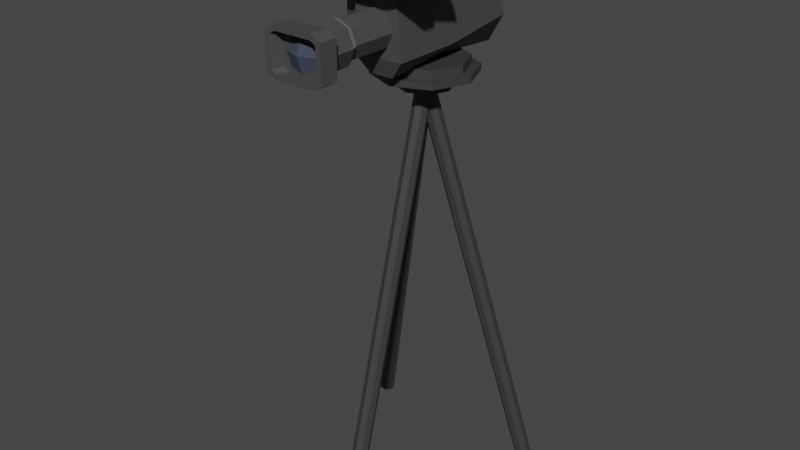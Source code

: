 # Source: CameraStand.blend  (saved by Blender 3.4.6; exported with 4.5.12 LTS)
import bpy
from mathutils import Matrix  # noqa: F401  (used for matrix-valued properties, if any)

bpy.ops.wm.read_factory_settings(use_empty=True)
scene = bpy.context.scene
scene.name = 'Scene'

# ---- collections
col_collection = bpy.data.collections.new('Collection'); scene.collection.children.link(col_collection)

# ---- materials (node trees are filled in below, after node groups)
mat_17_grey_darkest = bpy.data.materials.new('17 GREY-DARKEST')
mat_17_grey_darkest.use_transparent_shadow = False
mat_17_grey_darkest.diffuse_color = (0.06422, 0.06422, 0.06422, 1.0)
mat_17_grey_darkest.roughness = 0.5
mat_64_glass = bpy.data.materials.new('64 GLASS')
mat_64_glass.use_transparent_shadow = False
mat_64_glass.diffuse_color = (0.05857, 0.06894, 0.09808, 1.0)
mat_64_glass.roughness = 0.5
mat_64_glass.specular_intensity = 0.0
mat_20_grey = bpy.data.materials.new('20 GREY')
mat_20_grey.use_transparent_shadow = False
mat_20_grey.diffuse_color = (0.2423, 0.2232, 0.2232, 1.0)
mat_20_grey.roughness = 1.0
mat_20_grey.specular_intensity = 0.0
mat_stand = bpy.data.materials.new('Stand')
mat_stand.alpha_threshold = 0.0
mat_stand.use_transparent_shadow = False
mat_stand.roughness = 0.5
mat_stand.line_color = (0.0, 0.0, 0.0, 1.0)

# ---- material node trees
mat_17_grey_darkest.use_nodes = True; mat_17_grey_darkest.node_tree.nodes.clear()
_N = mat_17_grey_darkest.node_tree.nodes; _L = mat_17_grey_darkest.node_tree.links
n0 = _N.new('ShaderNodeBsdfPrincipled'); n0.name = 'Principled BSDF'; n0.location = (10, 300)
n0.distribution = 'GGX'
n0.subsurface_method = 'RANDOM_WALK_SKIN'
n0.inputs[0].default_value = (0.06422, 0.06422, 0.06422, 1.0)
n0.inputs[3].default_value = 1.45
n0.inputs[27].default_value = (0.0, 0.0, 0.0, 1.0)
n0.inputs[28].default_value = 1.0
n1 = _N.new('ShaderNodeOutputMaterial'); n1.name = 'Material Output'; n1.location = (300, 300)
n2 = _N.new('ShaderNodeNormalMap'); n2.name = 'Normal Map'; n2.location = (-300, -300)
n2.label = 'Normal/Map'
n2.inputs[0].default_value = 0.0
_L.new(n0.outputs[0], n1.inputs[0])
_L.new(n2.outputs[0], n0.inputs[5])
n1.is_active_output = True
mat_64_glass.use_nodes = True; mat_64_glass.node_tree.nodes.clear()
_N = mat_64_glass.node_tree.nodes; _L = mat_64_glass.node_tree.links
n0 = _N.new('ShaderNodeBsdfPrincipled'); n0.name = 'Principled BSDF'; n0.location = (10, 300)
n0.distribution = 'GGX'
n0.subsurface_method = 'RANDOM_WALK_SKIN'
n0.inputs[0].default_value = (0.05857, 0.06894, 0.09808, 1.0)
n0.inputs[3].default_value = 1.45
n0.inputs[13].default_value = 0.0
n0.inputs[27].default_value = (0.0, 0.0, 0.0, 1.0)
n0.inputs[28].default_value = 1.0
n1 = _N.new('ShaderNodeOutputMaterial'); n1.name = 'Material Output'; n1.location = (300, 300)
n2 = _N.new('ShaderNodeNormalMap'); n2.name = 'Normal Map'; n2.location = (-300, -300)
n2.label = 'Normal/Map'
n2.inputs[0].default_value = 0.0
_L.new(n0.outputs[0], n1.inputs[0])
_L.new(n2.outputs[0], n0.inputs[5])
n1.is_active_output = True
mat_20_grey.use_nodes = True; mat_20_grey.node_tree.nodes.clear()
_N = mat_20_grey.node_tree.nodes; _L = mat_20_grey.node_tree.links
n0 = _N.new('ShaderNodeBsdfPrincipled'); n0.name = 'Principled BSDF'; n0.location = (10, 300)
n0.distribution = 'GGX'
n0.subsurface_method = 'RANDOM_WALK_SKIN'
n0.inputs[0].default_value = (0.2423, 0.2232, 0.2232, 1.0)
n0.inputs[2].default_value = 1.0
n0.inputs[3].default_value = 1.45
n0.inputs[13].default_value = 0.0
n0.inputs[27].default_value = (0.0, 0.0, 0.0, 1.0)
n0.inputs[28].default_value = 1.0
n1 = _N.new('ShaderNodeOutputMaterial'); n1.name = 'Material Output'; n1.location = (300, 300)
n2 = _N.new('ShaderNodeNormalMap'); n2.name = 'Normal Map'; n2.location = (-300, -300)
n2.label = 'Normal/Map'
n2.inputs[0].default_value = 0.0
_L.new(n0.outputs[0], n1.inputs[0])
_L.new(n2.outputs[0], n0.inputs[5])
n1.is_active_output = True
mat_stand.use_nodes = True; mat_stand.node_tree.nodes.clear()
_N = mat_stand.node_tree.nodes; _L = mat_stand.node_tree.links
n0 = _N.new('ShaderNodeOutputMaterial'); n0.name = 'Material Output'; n0.location = (300, 300)
n1 = _N.new('ShaderNodeBsdfPrincipled'); n1.name = 'Principled BSDF'; n1.location = (10, 300)
n1.distribution = 'GGX'
n1.subsurface_method = 'RANDOM_WALK_SKIN'
n1.inputs[0].default_value = (0.04321, 0.04321, 0.04321, 1.0)
n1.inputs[3].default_value = 1.45
n1.inputs[27].default_value = (0.0, 0.0, 0.0, 1.0)
n1.inputs[28].default_value = 1.0
_L.new(n1.outputs[0], n0.inputs[0])
n0.is_active_output = True

# ---- world
world_world = bpy.data.worlds.new('World'); scene.world = world_world
world_world.use_nodes = True; world_world.node_tree.nodes.clear()
_N = world_world.node_tree.nodes; _L = world_world.node_tree.links
n0 = _N.new('ShaderNodeOutputWorld'); n0.name = 'World Output'; n0.location = (300, 300)
n1 = _N.new('ShaderNodeBackground'); n1.name = 'Background'; n1.location = (10, 300)
n1.inputs[0].default_value = (0.05088, 0.05088, 0.05088, 1.0)
_L.new(n1.outputs[0], n0.inputs[0])
n0.is_active_output = True
world_world.color = (0.05088, 0.05088, 0.05088)
world_world.use_sun_shadow = False
world_world.sun_shadow_jitter_overblur = 0.0

# ---- meshes
me_tv_camera = bpy.data.meshes.new('tv-camera')
me_tv_camera.from_pydata([(-0.03785, 0.1258, 0.3534), (-0.05399, 0.08688, 0.3534), (-0.03785, 0.04793, 0.3534), (-0.03722, 0.1252, 0.2871), (-0.0531, 0.08688, 0.2871), (-0.03722, 0.04856, 0.2871), (-0.03096, 0.1189, 0.1637), (-0.04424, 0.08688, 0.1637), (-0.03096, 0.05482, 0.1637), (-0.06053, 0.04619, 0.1452), (-0.06053, 0.06648, -0.1665), (-0.06053, 0.04619, -0.001803), (-0.04493, 0.1292, 0.397), (-0.05775, 0.1216, 0.397), (-0.05775, 0.05214, 0.397), (-0.04493, 0.04453, 0.397), (-0.0704, 0.1288, 0.3534), (-0.0484, 0.1419, 0.3534), (-0.0484, 0.03188, 0.3534), (-0.0704, 0.04494, 0.3534), (-0.06053, 0.1519, 0.1452), (-0.06053, 0.1997, -0.1491), (-0.06053, 0.1519, 0.07606), (-0.1207, 0.1953, 0.2524), (-0.06678, 0.1953, 0.2524), (-0.06678, 0.2264, 0.2524), (0.06146, 0.0983, -0.2266), (0.06146, 0.0869, -0.1844), (-0.01353, 0.2073, -0.1085), (-0.01353, 0.2709, -0.07239), (-0.01353, 0.2485, -0.04702), (-0.01353, 0.1939, -0.05089), (-0.06053, 0.02774, -0.002936), (-0.06053, 0.05044, -0.1872), (-0.06053, 0.02774, 0.1637), (-0.0461, 0.1703, 0.1637), (-0.0461, 0.1703, 0.078), (-0.0461, 0.2219, -0.1648), (-0.099, 0.1442, 0.07606), (-0.099, 0.04619, -0.001803), (-0.099, 0.06479, -0.1527), (-0.099, 0.04619, 0.1361), (-0.099, 0.1442, 0.1361), (-0.099, 0.188, -0.1303), (-0.02503, -0.01494, 0.1499), (-0.02503, -0.01494, -0.184), (-0.02503, -0.00139, -0.002936), (-0.01353, 0.2604, 0.153), (-0.01353, 0.2376, 0.123), (-0.01353, 0.1684, 0.1596), (-0.01353, 0.1684, 0.08902), (-0.1131, 0.1997, 0.2285), (0.09085, 0.1852, 0.1572), (-0.07444, 0.222, 0.2285), (0.1335, 0.1852, 0.1589), (0.1335, 0.2099, 0.1589), (-0.07432, 0.1996, 0.1837), (0.1122, 0.2222, 0.1581), (0.1122, 0.1729, 0.1581), (0.001102, 0.03188, 0.397), (0.001102, 0.1419, 0.3534), (0.001102, 0.1419, 0.397), (0.09085, 0.2099, 0.1572), (0.04006, 0.1258, 0.3534), (0.05619, 0.08688, 0.3534), (0.04006, 0.04793, 0.3534), (0.001102, 0.03179, 0.3534), (0.001102, 0.1411, 0.2871), (0.03943, 0.1252, 0.2871), (0.0553, 0.08688, 0.2871), (0.03943, 0.04856, 0.2871), (0.001102, 0.03268, 0.2871), (0.001102, 0.1322, 0.1637), (0.03316, 0.1189, 0.1637), (0.04644, 0.08688, 0.1637), (0.03316, 0.05482, 0.1637), (0.001102, 0.04154, 0.1637), (0.04713, 0.1292, 0.397), (0.05996, 0.1216, 0.397), (0.05996, 0.05214, 0.397), (0.04713, 0.04453, 0.397), (0.0726, 0.1288, 0.3534), (0.0506, 0.1419, 0.3534), (0.0506, 0.03188, 0.3534), (0.0726, 0.04494, 0.3534), (-0.09376, 0.2337, 0.3797), (-0.07286, 0.2225, 0.3734), (-0.07286, 0.1992, 0.3734), (-0.09376, 0.188, 0.3797), (-0.1147, 0.1992, 0.3734), (-0.1147, 0.2225, 0.3734), (-0.09376, 0.242, 0.2524), (0.1216, 0.2023, 0.08478), (-0.09376, 0.1797, 0.2524), (-0.1207, 0.2264, 0.2524), (-0.05926, 0.0983, -0.2266), (-0.05926, 0.0869, -0.1844), (0.01573, 0.2073, -0.1085), (0.01573, 0.2709, -0.07239), (0.01573, 0.2485, -0.04702), (0.01573, 0.1939, -0.05089), (0.06837, 0.02774, -0.002936), (0.06837, 0.05044, -0.1872), (0.06837, 0.02774, 0.1637), (0.05394, 0.1703, 0.1637), (0.05394, 0.1703, 0.078), (0.05394, 0.2219, -0.1648), (0.03287, -0.01494, 0.1499), (0.03287, -0.01494, -0.184), (0.03287, -0.00139, -0.002936), (0.01573, 0.2604, 0.153), (0.01573, 0.2376, 0.123), (0.01573, 0.1684, 0.1596), (0.01573, 0.1684, 0.08902), (-0.09376, 0.2332, 0.2285), (-0.07444, 0.1997, 0.2285), (-0.09376, 0.1886, 0.2285), (-0.1131, 0.222, 0.2285), (-0.09376, 0.2333, 0.1837), (-0.07432, 0.2221, 0.1837), (-0.09376, 0.1884, 0.1837), (-0.1132, 0.1996, 0.1837), (-0.1132, 0.2221, 0.1837), (-0.03023, 0.1182, 0.2693), (-0.0432, 0.08688, 0.2693), (0.001102, 0.1312, 0.2693), (0.001102, 0.04258, 0.2693), (-0.03023, 0.05555, 0.2693), (0.03243, 0.1182, 0.2693), (0.04541, 0.08688, 0.2693), (0.03243, 0.05555, 0.2693), (0.06171, 0.1727, 0.1565), (0.06171, 0.1727, 0.2066), (0.06171, 0.2225, 0.2066), (0.06171, 0.2225, 0.1565), (-0.07309, 0.1727, 0.1565), (-0.07309, 0.1727, 0.2066), (-0.07309, 0.2225, 0.2066), (-0.07309, 0.2225, 0.1565), (0.04249, 0.2339, -0.2077), (0.06146, 0.2171, -0.2098), (0.06146, 0.2112, -0.1684), (0.04249, 0.228, -0.1662), (-0.05926, 0.2171, -0.2098), (-0.04029, 0.2339, -0.2077), (-0.04029, 0.228, -0.1662), (-0.05926, 0.2112, -0.1684), (-0.0484, 0.03188, 0.397), (0.001102, 0.04453, 0.397), (-0.0484, 0.1419, 0.397), (0.001102, 0.1292, 0.397), (-0.0704, 0.04494, 0.397), (-0.0704, 0.1288, 0.397), (0.0506, 0.03188, 0.397), (0.0506, 0.1419, 0.397), (0.0726, 0.04494, 0.397), (0.0726, 0.1288, 0.397), (0.001102, 0.04453, 0.3714), (-0.03725, 0.04453, 0.3714), (-0.03725, 0.1292, 0.3714), (-0.04794, 0.05214, 0.3714), (-0.04794, 0.1216, 0.3714), (0.03946, 0.04453, 0.3714), (0.03946, 0.1292, 0.3714), (0.05015, 0.05214, 0.3714), (0.05015, 0.1216, 0.3714), (-0.04077, 0.08688, 0.3714), (0.1382, 0.2225, 0.1465), (0.1389, 0.2225, 0.1782), (0.1389, 0.1727, 0.1782), (0.1382, 0.1727, 0.1465), (0.001102, 0.1292, 0.3714), (0.04298, 0.08688, 0.3714), (0.03071, 0.1165, 0.3714), (-0.02851, 0.1165, 0.3714), (-0.02851, 0.05727, 0.3714), (0.03071, 0.05727, 0.3714), (0.001102, 0.08688, 0.3873), (0.09114, 0.183, 0.06069), (0.09044, 0.2169, 0.06994), (0.1184, 0.2314, 0.08555), (0.147, 0.2121, 0.0919), (0.1477, 0.1782, 0.08265), (0.1197, 0.1637, 0.06704), (0.09767, 0.1883, 0.0893), (0.09808, 0.2099, 0.09519), (0.1171, 0.2191, 0.1025), (0.1357, 0.2068, 0.1039), (0.1353, 0.1852, 0.09796), (0.1163, 0.176, 0.09069)], [], [(152, 16, 19, 151), (66, 2, 5, 71), (1, 0, 3, 4), (2, 1, 4, 5), (0, 60, 67, 3), (124, 123, 6, 7), (127, 124, 7, 8), (123, 125, 72, 6), (126, 127, 8, 76), (44, 107, 103, 34), (46, 109, 107, 44), (32, 46, 44, 34), (45, 108, 109, 46), (9, 20, 42, 41), (105, 36, 35, 104), (106, 37, 36, 105), (33, 45, 46, 32), (18, 147, 151, 19), (149, 17, 16, 152), (61, 60, 17, 149), (147, 18, 66, 59), (14, 15, 158, 160), (1, 16, 17, 0), (17, 60, 0), (16, 1, 19), (2, 18, 19, 1), (18, 2, 66), (37, 106, 102, 33), (86, 87, 24, 25), (88, 89, 23, 93), (85, 86, 25, 91), (87, 88, 93, 24), (89, 90, 94, 23), (145, 142, 139, 144), (96, 27, 141, 142, 145, 146), (143, 95, 96, 146), (95, 26, 27, 96), (29, 28, 31, 30), (49, 112, 110, 47), (99, 111, 48, 30), (47, 110, 98, 29), (11, 9, 41, 39), (11, 10, 33, 32), (9, 11, 32, 34), (22, 20, 35, 36), (21, 22, 36, 37), (20, 9, 34, 35), (10, 21, 37, 33), (38, 43, 40, 39), (42, 38, 39, 41), (20, 22, 38, 42), (10, 11, 39, 40), (21, 10, 40, 43), (22, 21, 43, 38), (102, 108, 45, 33), (29, 30, 48, 47), (111, 113, 50, 48), (100, 99, 30, 31), (47, 48, 50, 49), (91, 25, 53, 114), (24, 93, 116, 115), (23, 94, 117, 51), (25, 24, 115, 53), (93, 23, 51, 116), (115, 116, 120, 56), (51, 117, 122, 121), (53, 115, 56, 119), (116, 51, 121, 120), (114, 53, 119, 118), (156, 155, 84, 81), (66, 71, 70, 65), (64, 69, 68, 63), (65, 70, 69, 64), (63, 68, 67, 60), (129, 74, 73, 128), (130, 75, 74, 129), (128, 73, 72, 125), (126, 76, 75, 130), (101, 103, 107, 109), (101, 105, 104, 103), (102, 101, 109, 108), (83, 84, 155, 153), (154, 156, 81, 82), (61, 154, 82, 60), (153, 59, 66, 83), (148, 80, 162, 157), (64, 63, 82, 81), (82, 63, 60), (81, 84, 64), (65, 64, 84, 83), (83, 66, 65), (85, 91, 94, 90), (85, 90, 89, 88), (86, 85, 88, 87), (140, 141, 27, 26), (98, 99, 100, 97), (102, 106, 105, 101), (98, 110, 111, 99), (110, 112, 113, 111), (91, 114, 117, 94), (180, 179, 62, 57), (182, 54, 58, 183), (180, 57, 55, 181), (181, 55, 54, 182), (183, 58, 52, 178), (178, 52, 62, 179), (114, 118, 122, 117), (71, 126, 130, 70), (68, 128, 125, 67), (70, 130, 129, 69), (69, 129, 128, 68), (71, 5, 127, 126), (3, 67, 125, 123), (5, 4, 124, 127), (4, 3, 123, 124), (133, 132, 169, 168), (131, 134, 167, 170), (131, 170, 169, 132), (131, 132, 136, 135), (132, 133, 137, 136), (135, 136, 137, 138), (134, 131, 135, 138), (167, 168, 169, 170), (120, 121, 122, 118), (56, 120, 118, 119), (141, 140, 139, 142), (145, 144, 143, 146), (143, 144, 139, 140), (98, 97, 28, 29), (148, 15, 147, 59), (12, 150, 61, 149), (15, 14, 151, 147), (13, 12, 149, 152), (14, 13, 152, 151), (80, 148, 59, 153), (150, 77, 154, 61), (79, 80, 153, 155), (77, 78, 156, 154), (78, 79, 155, 156), (79, 78, 165, 164), (77, 150, 171, 163), (12, 13, 161, 159), (15, 148, 157, 158), (80, 79, 164, 162), (13, 14, 160, 161), (150, 12, 159, 171), (78, 77, 163, 165), (133, 134, 138, 137), (157, 162, 176), (164, 165, 172), (165, 163, 173, 172), (171, 173, 163), (171, 159, 174), (159, 161, 166, 174), (160, 158, 175, 166), (160, 166, 161), (157, 175, 158), (164, 172, 176, 162), (177, 166, 175, 157), (172, 177, 157, 176), (171, 174, 166, 177), (173, 171, 177, 172), (34, 103, 104, 35), (95, 143, 140, 26), (185, 184, 178, 179), (186, 185, 179, 180), (187, 186, 180, 181), (188, 187, 181, 182), (189, 188, 182, 183), (92, 184, 185), (92, 185, 186), (92, 186, 187), (92, 187, 188), (92, 188, 189), (92, 189, 184), (133, 168, 167, 134), (184, 189, 183, 178)])
me_tv_camera.polygons.foreach_set('use_smooth', [True] * 177)
me_tv_camera.polygons.foreach_set('material_index', [0, 0, 0, 0, 0, 0, 0, 0, 0, 0, 0, 0, 0, 0, 0, 0, 0, 0, 0, 0, 0, 0, 0, 0, 0, 0, 0, 0, 2, 2, 2, 2, 2, 2, 2, 2, 2, 0, 0, 0, 0, 0, 0, 0, 0, 0, 0, 0, 0, 0, 0, 0, 0, 0, 0, 0, 0, 0, 0, 2, 2, 2, 2, 2, 0, 0, 0, 0, 0, 0, 0, 0, 0, 0, 0, 0, 0, 0, 0, 0, 0, 0, 0, 0, 0, 0, 0, 0, 0, 0, 0, 2, 2, 2, 2, 0, 0, 0, 0, 2, 0, 0, 0, 0, 0, 0, 0, 2, 2, 2, 2, 2, 2, 2, 2, 0, 0, 0, 0, 0, 0, 0, 0, 0, 0, 2, 2, 2, 0, 0, 0, 0, 0, 0, 0, 0, 0, 0, 0, 0, 0, 0, 0, 0, 0, 0, 0, 0, 0, 0, 0, 0, 0, 0, 0, 0, 0, 0, 1, 1, 1, 1, 0, 2, 0, 0, 0, 0, 0, 1, 1, 1, 1, 1, 1, 0, 0])
_k = set([(0, 1), (0, 3), (0, 60), (1, 2), (1, 4), (2, 5), (2, 66), (3, 4), (3, 67), (3, 123), (4, 5), (4, 124), (5, 71), (5, 127), (6, 123), (7, 124), (8, 127), (9, 11), (9, 20), (9, 34), (9, 41), (10, 11), (10, 21), (10, 33), (10, 40), (11, 39), (12, 13), (12, 150), (12, 159), (13, 14), (13, 161), (14, 15), (14, 160), (15, 148), (15, 158), (16, 17), (16, 19), (16, 152), (17, 60), (17, 149), (18, 19), (18, 66), (18, 147), (19, 151), (20, 22), (20, 35), (20, 42), (21, 22), (21, 37), (21, 43), (22, 36), (22, 38), (23, 51), (23, 89), (23, 93), (23, 94), (24, 25), (24, 87), (24, 93), (24, 115), (25, 53), (25, 86), (25, 91), (26, 27), (26, 95), (26, 140), (27, 96), (27, 141), (28, 29), (29, 47), (29, 98), (30, 31), (30, 48), (30, 99), (32, 33), (32, 34), (32, 46), (33, 37), (33, 45), (33, 102), (34, 35), (34, 44), (34, 103), (35, 36), (35, 104), (36, 37), (36, 105), (37, 106), (38, 42), (38, 43), (39, 40), (39, 41), (40, 43), (41, 42), (44, 46), (44, 107), (45, 46), (45, 108), (46, 109), (47, 49), (47, 110), (48, 50), (48, 111), (51, 116), (51, 117), (51, 121), (52, 178), (53, 114), (53, 115), (53, 119), (54, 182), (55, 181), (56, 115), (56, 119), (56, 120), (57, 180), (58, 183), (59, 147), (59, 153), (60, 63), (60, 67), (60, 82), (61, 149), (61, 154), (62, 179), (63, 64), (63, 68), (64, 65), (64, 69), (65, 66), (65, 70), (66, 71), (66, 83), (67, 68), (67, 125), (68, 69), (68, 128), (69, 70), (69, 129), (70, 71), (70, 130), (71, 126), (72, 125), (73, 128), (74, 129), (75, 130), (76, 126), (77, 78), (77, 150), (77, 163), (78, 79), (78, 165), (79, 80), (79, 164), (80, 148), (80, 162), (81, 82), (81, 84), (81, 156), (82, 154), (83, 84), (83, 153), (84, 155), (85, 86), (85, 88), (85, 90), (85, 91), (86, 87), (87, 88), (88, 89), (88, 93), (89, 90), (90, 94), (91, 94), (91, 114), (92, 184), (92, 185), (92, 186), (92, 187), (92, 188), (92, 189), (93, 116), (94, 117), (95, 96), (95, 143), (96, 146), (97, 98), (98, 110), (99, 100), (99, 111), (101, 102), (101, 103), (101, 105), (101, 109), (102, 106), (102, 108), (103, 104), (103, 107), (104, 105), (105, 106), (107, 109), (108, 109), (110, 112), (111, 113), (114, 117), (114, 118), (115, 116), (116, 120), (117, 122), (118, 119), (118, 122), (120, 121), (121, 122), (123, 124), (123, 125), (124, 127), (125, 128), (126, 127), (126, 130), (128, 129), (129, 130), (131, 134), (131, 135), (131, 170), (132, 133), (132, 136), (132, 169), (133, 137), (133, 168), (134, 138), (134, 167), (135, 136), (135, 138), (136, 137), (137, 138), (139, 140), (139, 142), (139, 144), (140, 141), (141, 142), (142, 145), (143, 144), (143, 146), (144, 145), (145, 146), (147, 151), (149, 152), (151, 152), (153, 155), (154, 156), (155, 156), (157, 158), (157, 162), (157, 175), (157, 176), (157, 177), (158, 160), (159, 161), (159, 171), (160, 161), (162, 164), (163, 165), (163, 171), (164, 165), (166, 174), (166, 175), (166, 177), (167, 168), (167, 170), (168, 169), (169, 170), (171, 173), (171, 174), (171, 177), (172, 173), (172, 176), (172, 177), (178, 179), (178, 183), (178, 184), (179, 180), (179, 185), (180, 181), (180, 186), (181, 182), (181, 187), (182, 183), (182, 188), (183, 189), (184, 185), (184, 189), (185, 186), (186, 187), (187, 188), (188, 189)])
me_tv_camera.attributes.new('sharp_edge', 'BOOLEAN', 'EDGE').data.foreach_set('value', [ (min(e.vertices), max(e.vertices)) in _k for e in me_tv_camera.edges])
_uv = me_tv_camera.uv_layers.new(name='UVTex')
_uv.uv.foreach_set('vector', [0.7019, 0.2426, 0.7243, 0.2847, 0.6248, 0.277, 0.6509, 0.2429, 0.9014, 0.3025, 0.9001, 0.265, 0.959, 0.2632, 0.9603, 0.3001, 0.8992, 0.2275, 0.8986, 0.19, 0.9576, 0.1894, 0.9581, 0.2263, 0.9001, 0.265, 0.8992, 0.2275, 0.9581, 0.2263, 0.959, 0.2632, 0.8986, 0.19, 0.8984, 0.1525, 0.9574, 0.1525, 0.9576, 0.1894, 0.8976, 0.7184, 0.8972, 0.7486, 0.8033, 0.7479, 0.8036, 0.717, 0.8981, 0.6883, 0.8976, 0.7184, 0.8036, 0.717, 0.8042, 0.6862, 0.8972, 0.7486, 0.8971, 0.7787, 0.8031, 0.7787, 0.8033, 0.7479, 0.8989, 0.6581, 0.8981, 0.6883, 0.8042, 0.6862, 0.805, 0.6553, 0.5872, 0.4959, 0.5561, 0.5416, 0.5016, 0.5454, 0.571, 0.4438, 0.1469, 0.5748, 0.1741, 0.5291, 0.2919, 0.6067, 0.2635, 0.6501, 0.4568, 0.1519, 0.4876, 0.1221, 0.5872, 0.233, 0.5527, 0.2769, 0.002614, 0.4948, 0.02813, 0.4488, 0.1741, 0.5291, 0.1469, 0.5748, 0.5291, 0.2754, 0.4484, 0.3494, 0.4452, 0.3144, 0.4841, 0.2652, 0.328, 0.4126, 0.3799, 0.334, 0.4508, 0.3784, 0.3969, 0.4573, 0.1557, 0.2658, 0.2124, 0.1991, 0.3799, 0.334, 0.328, 0.4126, 0.311, 0.05632, 0.3599, 0.002614, 0.4876, 0.1221, 0.4568, 0.1519, 0.6041, 0.2523, 0.6395, 0.2307, 0.6509, 0.2429, 0.6248, 0.277, 0.713, 0.23, 0.7432, 0.2557, 0.7243, 0.2847, 0.7019, 0.2426, 0.7205, 0.1973, 0.7811, 0.1974, 0.7432, 0.2557, 0.713, 0.23, 0.6395, 0.2307, 0.6041, 0.2523, 0.5925, 0.1968, 0.6322, 0.1969, 0.6547, 0.2349, 0.6471, 0.2267, 0.6575, 0.2149, 0.6611, 0.2194, 0.7788, 0.3254, 0.7243, 0.2847, 0.7432, 0.2557, 0.7684, 0.2626, 0.7432, 0.2557, 0.7811, 0.1974, 0.7684, 0.2626, 0.7243, 0.2847, 0.7788, 0.3254, 0.7911, 0.3922, 0.8304, 0.3624, 0.8297, 0.3914, 0.7911, 0.3922, 0.7788, 0.3254, 0.8297, 0.3914, 0.8304, 0.3624, 0.8932, 0.3521, 0.2124, 0.1991, 0.1557, 0.2658, 0.03218, 0.1775, 0.1052, 0.09149, 0.6783, 0.7244, 0.6738, 0.7065, 0.7678, 0.6874, 0.7688, 0.7152, 0.6526, 0.7955, 0.6753, 0.7822, 0.7689, 0.7976, 0.7692, 0.83, 0.6604, 0.7436, 0.6783, 0.7244, 0.7688, 0.7152, 0.7699, 0.7422, 0.6738, 0.7065, 0.6534, 0.6922, 0.7671, 0.6553, 0.7678, 0.6874, 0.6753, 0.7822, 0.6761, 0.7635, 0.7695, 0.7693, 0.7689, 0.7976, 0.1895, 0.722, 0.1895, 0.8062, 0.1542, 0.7831, 0.158, 0.7379, 0.3342, 0.7028, 0.3342, 0.8255, 0.2067, 0.8255, 0.1895, 0.8062, 0.1895, 0.722, 0.2067, 0.7028, 0.1482, 0.7247, 0.0663, 0.6905, 0.07738, 0.6553, 0.173, 0.7003, 0.0663, 0.6905, 0.04403, 0.8047, 0.002614, 0.7967, 0.02489, 0.6824, 0.3914, 0.7677, 0.3394, 0.7664, 0.3619, 0.7188, 0.4021, 0.7463, 0.64, 0.724, 0.6474, 0.7587, 0.5725, 0.7665, 0.5701, 0.7445, 0.4059, 0.8061, 0.5679, 0.7959, 0.5626, 0.825, 0.4127, 0.8296, 0.5701, 0.7445, 0.5725, 0.7665, 0.393, 0.7902, 0.3914, 0.7677, 0.4469, 0.1625, 0.5291, 0.2754, 0.4841, 0.2652, 0.4216, 0.1895, 0.4469, 0.1625, 0.3158, 0.0802, 0.311, 0.05632, 0.4568, 0.1519, 0.5291, 0.2754, 0.4469, 0.1625, 0.4568, 0.1519, 0.5527, 0.2769, 0.3901, 0.3183, 0.4484, 0.3494, 0.4508, 0.3784, 0.3799, 0.334, 0.2408, 0.1953, 0.3901, 0.3183, 0.3799, 0.334, 0.2124, 0.1991, 0.4484, 0.3494, 0.5291, 0.2754, 0.5527, 0.2769, 0.4508, 0.3784, 0.3158, 0.0802, 0.2408, 0.1953, 0.2124, 0.1991, 0.311, 0.05632, 0.409, 0.2883, 0.2828, 0.1927, 0.3337, 0.1253, 0.4216, 0.1895, 0.4452, 0.3144, 0.409, 0.2883, 0.4216, 0.1895, 0.4841, 0.2652, 0.4484, 0.3494, 0.3901, 0.3183, 0.409, 0.2883, 0.4452, 0.3144, 0.3158, 0.0802, 0.4469, 0.1625, 0.4216, 0.1895, 0.3337, 0.1253, 0.2408, 0.1953, 0.3158, 0.0802, 0.3337, 0.1253, 0.2828, 0.1927, 0.3901, 0.3183, 0.2408, 0.1953, 0.2828, 0.1927, 0.409, 0.2883, 0.03218, 0.1775, 0.008649, 0.1167, 0.04147, 0.07806, 0.1052, 0.09149, 0.3914, 0.7677, 0.4021, 0.7463, 0.5566, 0.7187, 0.5701, 0.7445, 0.5679, 0.7959, 0.6474, 0.8236, 0.6372, 0.8518, 0.5626, 0.825, 0.3658, 0.8328, 0.4059, 0.8061, 0.4127, 0.8296, 0.3758, 0.8495, 0.5701, 0.7445, 0.5566, 0.7187, 0.6091, 0.6553, 0.64, 0.724, 0.7699, 0.7422, 0.7688, 0.7152, 0.7971, 0.7145, 0.796, 0.7419, 0.7678, 0.6874, 0.7671, 0.6553, 0.7958, 0.6616, 0.7946, 0.6873, 0.7689, 0.7976, 0.7695, 0.7693, 0.7979, 0.7694, 0.7961, 0.7969, 0.7688, 0.7152, 0.7678, 0.6874, 0.7946, 0.6873, 0.7971, 0.7145, 0.7692, 0.83, 0.7689, 0.7976, 0.7961, 0.7969, 0.7979, 0.8228, 0.7546, 0.8355, 0.7742, 0.8355, 0.7742, 0.8749, 0.7545, 0.8749, 0.6729, 0.8404, 0.6932, 0.8374, 0.6994, 0.8782, 0.679, 0.8812, 0.735, 0.8354, 0.7546, 0.8355, 0.7545, 0.8749, 0.7347, 0.8748, 0.6526, 0.8434, 0.6729, 0.8404, 0.679, 0.8812, 0.6585, 0.8842, 0.7154, 0.8352, 0.735, 0.8354, 0.7347, 0.8748, 0.7164, 0.8713, 0.7022, 0.1518, 0.6513, 0.1511, 0.6253, 0.1171, 0.7246, 0.1099, 0.9014, 0.002614, 0.9603, 0.005004, 0.959, 0.04187, 0.9001, 0.04009, 0.8992, 0.07758, 0.9581, 0.07876, 0.9576, 0.1156, 0.8986, 0.1151, 0.9001, 0.04009, 0.959, 0.04187, 0.9581, 0.07876, 0.8992, 0.07758, 0.8986, 0.1151, 0.9576, 0.1156, 0.9574, 0.1525, 0.8984, 0.1525, 0.8976, 0.8391, 0.8036, 0.8405, 0.8033, 0.8096, 0.8972, 0.8089, 0.8981, 0.8692, 0.8042, 0.8713, 0.8036, 0.8405, 0.8976, 0.8391, 0.8972, 0.8089, 0.8033, 0.8096, 0.8031, 0.7787, 0.8971, 0.7787, 0.8989, 0.8994, 0.805, 0.9022, 0.8042, 0.8713, 0.8981, 0.8692, 0.1958, 0.4927, 0.3281, 0.5692, 0.2919, 0.6067, 0.1741, 0.5291, 0.1958, 0.4927, 0.328, 0.4126, 0.3969, 0.4573, 0.3281, 0.5692, 0.06092, 0.3897, 0.1958, 0.4927, 0.1741, 0.5291, 0.02813, 0.4488, 0.6045, 0.1417, 0.6253, 0.1171, 0.6513, 0.1511, 0.6399, 0.1636, 0.7133, 0.1642, 0.7022, 0.1518, 0.7246, 0.1099, 0.7434, 0.1387, 0.7205, 0.1973, 0.7133, 0.1642, 0.7434, 0.1387, 0.7811, 0.1974, 0.6399, 0.1636, 0.6322, 0.1969, 0.5925, 0.1968, 0.6045, 0.1417, 0.6408, 0.197, 0.6475, 0.1678, 0.6576, 0.1789, 0.6566, 0.1969, 0.779, 0.06929, 0.7686, 0.1319, 0.7434, 0.1387, 0.7246, 0.1099, 0.7434, 0.1387, 0.7686, 0.1319, 0.7811, 0.1974, 0.7246, 0.1099, 0.7913, 0.002614, 0.779, 0.06929, 0.8306, 0.03232, 0.779, 0.06929, 0.7913, 0.002614, 0.8299, 0.003418, 0.8299, 0.003418, 0.8932, 0.04268, 0.8306, 0.03232, 0.6604, 0.7436, 0.7699, 0.7422, 0.7695, 0.7693, 0.6761, 0.7635, 0.6604, 0.7436, 0.6761, 0.7635, 0.6753, 0.7822, 0.6526, 0.7955, 0.6783, 0.7244, 0.6604, 0.7436, 0.6534, 0.6922, 0.6738, 0.7065, 0.1423, 0.7942, 0.1649, 0.8282, 0.04491, 0.8471, 0.04403, 0.8047, 0.393, 0.7902, 0.4059, 0.8061, 0.3658, 0.8328, 0.3405, 0.7965, 0.06092, 0.3897, 0.1557, 0.2658, 0.328, 0.4126, 0.1958, 0.4927, 0.393, 0.7902, 0.5725, 0.7665, 0.5679, 0.7959, 0.4059, 0.8061, 0.5725, 0.7665, 0.6474, 0.7587, 0.6474, 0.8236, 0.5679, 0.7959, 0.7699, 0.7422, 0.796, 0.7419, 0.7979, 0.7694, 0.7695, 0.7693, 0.9553, 0.4858, 0.957, 0.5119, 0.8864, 0.5011, 0.891, 0.478, 0.9626, 0.4266, 0.8937, 0.4315, 0.8907, 0.407, 0.9764, 0.3974, 0.9553, 0.4858, 0.891, 0.478, 0.8939, 0.4549, 0.9561, 0.4558, 0.9561, 0.4558, 0.8939, 0.4549, 0.8937, 0.4315, 0.9626, 0.4266, 0.9625, 0.567, 0.8785, 0.548, 0.8817, 0.5251, 0.9588, 0.5354, 0.9588, 0.5354, 0.8817, 0.5251, 0.8864, 0.5011, 0.957, 0.5119, 0.7154, 0.8352, 0.7164, 0.8713, 0.6994, 0.8782, 0.6932, 0.8374, 0.9961, 0.6553, 0.9974, 0.6733, 0.9682, 0.681, 0.9604, 0.6647, 0.911, 0.7178, 0.9278, 0.7244, 0.9222, 0.754, 0.9042, 0.754, 0.9604, 0.6647, 0.9682, 0.681, 0.9439, 0.6989, 0.9307, 0.6866, 0.9307, 0.6866, 0.9439, 0.6989, 0.9278, 0.7244, 0.911, 0.7178, 0.9961, 0.8528, 0.9604, 0.8433, 0.9682, 0.827, 0.9974, 0.8348, 0.911, 0.7903, 0.9042, 0.754, 0.9222, 0.754, 0.9278, 0.7837, 0.9604, 0.8433, 0.9307, 0.8215, 0.9439, 0.8092, 0.9682, 0.827, 0.9307, 0.8215, 0.911, 0.7903, 0.9278, 0.7837, 0.9439, 0.8092, 0.7143, 0.4856, 0.7109, 0.5257, 0.6402, 0.5243, 0.6431, 0.4771, 0.7073, 0.3977, 0.7093, 0.4429, 0.638, 0.4482, 0.6351, 0.402, 0.7006, 0.5676, 0.6308, 0.5521, 0.6402, 0.5243, 0.7109, 0.5257, 0.7006, 0.5676, 0.7109, 0.5257, 0.8275, 0.5335, 0.8233, 0.5809, 0.7109, 0.5257, 0.7143, 0.4856, 0.8292, 0.4869, 0.8275, 0.5335, 0.8733, 0.4424, 0.8733, 0.4869, 0.8292, 0.4869, 0.8292, 0.4424, 0.7093, 0.4429, 0.7073, 0.3977, 0.8291, 0.3974, 0.8292, 0.4424, 0.638, 0.4482, 0.6431, 0.4771, 0.5976, 0.4852, 0.5925, 0.4562, 0.7201, 0.9089, 0.7009, 0.8995, 0.6994, 0.8782, 0.7164, 0.8713, 0.7373, 0.8961, 0.7201, 0.9089, 0.7164, 0.8713, 0.7347, 0.8748, 0.1649, 0.8282, 0.1423, 0.7942, 0.1542, 0.7831, 0.1895, 0.8062, 0.1895, 0.722, 0.158, 0.7379, 0.1482, 0.7247, 0.173, 0.7003, 0.1482, 0.7247, 0.158, 0.7379, 0.1542, 0.7831, 0.1423, 0.7942, 0.393, 0.7902, 0.3405, 0.7965, 0.3394, 0.7664, 0.3914, 0.7677, 0.6408, 0.197, 0.6471, 0.2267, 0.6395, 0.2307, 0.6322, 0.1969, 0.7054, 0.226, 0.712, 0.1972, 0.7205, 0.1973, 0.713, 0.23, 0.6471, 0.2267, 0.6547, 0.2349, 0.6509, 0.2429, 0.6395, 0.2307, 0.698, 0.2335, 0.7054, 0.226, 0.713, 0.23, 0.7019, 0.2426, 0.6547, 0.2349, 0.698, 0.2335, 0.7019, 0.2426, 0.6509, 0.2429, 0.6475, 0.1678, 0.6408, 0.197, 0.6322, 0.1969, 0.6399, 0.1636, 0.712, 0.1972, 0.7057, 0.168, 0.7133, 0.1642, 0.7205, 0.1973, 0.6551, 0.1603, 0.6475, 0.1678, 0.6399, 0.1636, 0.6513, 0.1511, 0.7057, 0.168, 0.6984, 0.1597, 0.7022, 0.1518, 0.7133, 0.1642, 0.6984, 0.1597, 0.6551, 0.1603, 0.6513, 0.1511, 0.7022, 0.1518, 0.6551, 0.1603, 0.6984, 0.1597, 0.6918, 0.175, 0.6612, 0.1743, 0.7057, 0.168, 0.712, 0.1972, 0.6963, 0.1973, 0.6954, 0.1795, 0.7054, 0.226, 0.698, 0.2335, 0.6918, 0.2197, 0.6953, 0.2152, 0.6471, 0.2267, 0.6408, 0.197, 0.6566, 0.1969, 0.6575, 0.2149, 0.6475, 0.1678, 0.6551, 0.1603, 0.6612, 0.1743, 0.6576, 0.1789, 0.698, 0.2335, 0.6547, 0.2349, 0.6611, 0.2194, 0.6918, 0.2197, 0.712, 0.1972, 0.7054, 0.226, 0.6953, 0.2152, 0.6963, 0.1973, 0.6984, 0.1597, 0.7057, 0.168, 0.6954, 0.1795, 0.6918, 0.175, 0.7143, 0.4856, 0.7093, 0.4429, 0.8292, 0.4424, 0.8292, 0.4869, 0.6566, 0.1969, 0.6576, 0.1789, 0.6632, 0.183, 0.6612, 0.1743, 0.6918, 0.175, 0.6766, 0.1781, 0.6918, 0.175, 0.6954, 0.1795, 0.6898, 0.1835, 0.6766, 0.1781, 0.6963, 0.1973, 0.6898, 0.1835, 0.6954, 0.1795, 0.6963, 0.1973, 0.6953, 0.2152, 0.6898, 0.2111, 0.6953, 0.2152, 0.6918, 0.2197, 0.6764, 0.2161, 0.6898, 0.2111, 0.6611, 0.2194, 0.6575, 0.2149, 0.6631, 0.2108, 0.6764, 0.2161, 0.6611, 0.2194, 0.6764, 0.2161, 0.6918, 0.2197, 0.6566, 0.1969, 0.6631, 0.2108, 0.6575, 0.2149, 0.6612, 0.1743, 0.6766, 0.1781, 0.6632, 0.183, 0.6576, 0.1789, 0.03857, 0.8883, 0.0233, 0.8528, 0.05292, 0.8524, 0.07452, 0.8729, 0.05384, 0.9239, 0.03857, 0.8883, 0.07452, 0.8729, 0.07452, 0.9027, 0.002614, 0.9038, 0.002614, 0.874, 0.0233, 0.8528, 0.03857, 0.8883, 0.02421, 0.9243, 0.002614, 0.9038, 0.03857, 0.8883, 0.05384, 0.9239, 0.571, 0.4438, 0.5016, 0.5454, 0.3969, 0.4573, 0.4508, 0.3784, 0.0663, 0.6905, 0.1482, 0.7247, 0.1423, 0.7942, 0.04403, 0.8047, 0.9789, 0.5033, 0.9846, 0.5274, 0.9588, 0.5354, 0.957, 0.5119, 0.9738, 0.4807, 0.9789, 0.5033, 0.957, 0.5119, 0.9553, 0.4858, 0.9717, 0.4589, 0.9738, 0.4807, 0.9553, 0.4858, 0.9561, 0.4558, 0.9775, 0.4379, 0.9717, 0.4589, 0.9561, 0.4558, 0.9626, 0.4266, 0.9918, 0.4206, 0.9775, 0.4379, 0.9626, 0.4266, 0.9764, 0.3974, 0.6099, 0.6074, 0.6305, 0.6191, 0.6113, 0.6299, 0.6099, 0.6074, 0.6113, 0.6299, 0.5925, 0.6188, 0.6099, 0.6074, 0.5925, 0.6188, 0.5926, 0.597, 0.6099, 0.6074, 0.5926, 0.597, 0.6114, 0.5861, 0.6099, 0.6074, 0.6114, 0.5861, 0.6305, 0.597, 0.6099, 0.6074, 0.6305, 0.597, 0.6305, 0.6191, 0.7143, 0.4856, 0.6431, 0.4771, 0.638, 0.4482, 0.7093, 0.4429, 0.9846, 0.5274, 0.9918, 0.5527, 0.9625, 0.567, 0.9588, 0.5354])
_uv.active_render = True
_uv = me_tv_camera.uv_layers.new(name='UVMap')
_uv.uv.foreach_set('vector', [0.0, 0.0, 0.0, 0.0, 0.0, 0.0, 0.0, 0.0, 0.0, 0.0, 0.0, 0.0, 0.0, 0.0, 0.0, 0.0, 0.0, 0.0, 0.0, 0.0, 0.0, 0.0, 0.0, 0.0, 0.0, 0.0, 0.0, 0.0, 0.0, 0.0, 0.0, 0.0, 0.0, 0.0, 0.0, 0.0, 0.0, 0.0, 0.0, 0.0, 0.0, 0.0, 0.0, 0.0, 0.0, 0.0, 0.0, 0.0, 0.0, 0.0, 0.0, 0.0, 0.0, 0.0, 0.0, 0.0, 0.0, 0.0, 0.0, 0.0, 0.0, 0.0, 0.0, 0.0, 0.0, 0.0, 0.0, 0.0, 0.0, 0.0, 0.0, 0.0, 0.0, 0.0, 0.0, 0.0, 0.0, 0.0, 0.0, 0.0, 0.0, 0.0, 0.0, 0.0, 0.0, 0.0, 0.0, 0.0, 0.0, 0.0, 0.0, 0.0, 0.0, 0.0, 0.0, 0.0, 0.0, 0.0, 0.0, 0.0, 0.0, 0.0, 0.0, 0.0, 0.0, 0.0, 0.0, 0.0, 0.0, 0.0, 0.0, 0.0, 0.0, 0.0, 0.0, 0.0, 0.0, 0.0, 0.0, 0.0, 0.0, 0.0, 0.0, 0.0, 0.0, 0.0, 0.0, 0.0, 0.0, 0.0, 0.0, 0.0, 0.0, 0.0, 0.0, 0.0, 0.0, 0.0, 0.0, 0.0, 0.0, 0.0, 0.0, 0.0, 0.0, 0.0, 0.0, 0.0, 0.0, 0.0, 0.0, 0.0, 0.0, 0.0, 0.0, 0.0, 0.0, 0.0, 0.0, 0.0, 0.0, 0.0, 0.0, 0.0, 0.0, 0.0, 0.0, 0.0, 0.0, 0.0, 0.0, 0.0, 0.0, 0.0, 0.0, 0.0, 0.0, 0.0, 0.0, 0.0, 0.0, 0.0, 0.0, 0.0, 0.0, 0.0, 0.0, 0.0, 0.0, 0.0, 0.0, 0.0, 0.0, 0.0, 0.0, 0.0, 0.0, 0.0, 0.0, 0.0, 0.0, 0.0, 0.0, 0.0, 0.0, 0.0, 0.0, 0.0, 0.0, 0.0, 0.0, 0.0, 0.0, 0.0, 0.0, 0.0, 0.0, 0.0, 0.0, 0.0, 0.0, 0.0, 0.0, 0.0, 0.0, 0.0, 0.0, 0.0, 0.0, 0.0, 0.0, 0.0, 0.0, 0.0, 0.0, 0.0, 0.0, 0.0, 0.0, 0.0, 0.0, 0.0, 0.0, 0.0, 0.0, 0.0, 0.0, 0.0, 0.0, 0.0, 0.0, 0.0, 0.0, 0.0, 0.0, 0.0, 0.0, 0.0, 0.0, 0.0, 0.0, 0.0, 0.0, 0.0, 0.0, 0.0, 0.0, 0.0, 0.0, 0.0, 0.0, 0.0, 0.0, 0.0, 0.0, 0.0, 0.0, 0.0, 0.0, 0.0, 0.0, 0.0, 0.0, 0.0, 0.0, 0.0, 0.0, 0.0, 0.0, 0.0, 0.0, 0.0, 0.0, 0.0, 0.0, 0.0, 0.0, 0.0, 0.0, 0.0, 0.0, 0.0, 0.0, 0.0, 0.0, 0.0, 0.0, 0.0, 0.0, 0.0, 0.0, 0.0, 0.0, 0.0, 0.0, 0.0, 0.0, 0.0, 0.0, 0.0, 0.0, 0.0, 0.0, 0.0, 0.0, 0.0, 0.0, 0.0, 0.0, 0.0, 0.0, 0.0, 0.0, 0.0, 0.0, 0.0, 0.0, 0.0, 0.0, 0.0, 0.0, 0.0, 0.0, 0.0, 0.0, 0.0, 0.0, 0.0, 0.0, 0.0, 0.0, 0.0, 0.0, 0.0, 0.0, 0.0, 0.0, 0.0, 0.0, 0.0, 0.0, 0.0, 0.0, 0.0, 0.0, 0.0, 0.0, 0.0, 0.0, 0.0, 0.0, 0.0, 0.0, 0.0, 0.0, 0.0, 0.0, 0.0, 0.0, 0.0, 0.0, 0.0, 0.0, 0.0, 0.0, 0.0, 0.0, 0.0, 0.0, 0.0, 0.0, 0.0, 0.0, 0.0, 0.0, 0.0, 0.0, 0.0, 0.0, 0.0, 0.0, 0.0, 0.0, 0.0, 0.0, 0.0, 0.0, 0.0, 0.0, 0.0, 0.0, 0.0, 0.0, 0.0, 0.0, 0.0, 0.0, 0.0, 0.0, 0.0, 0.0, 0.0, 0.0, 0.0, 0.0, 0.0, 0.0, 0.0, 0.0, 0.0, 0.0, 0.0, 0.0, 0.0, 0.0, 0.0, 0.0, 0.0, 0.0, 0.0, 0.0, 0.0, 0.0, 0.0, 0.0, 0.0, 0.0, 0.0, 0.0, 0.0, 0.0, 0.0, 0.0, 0.0, 0.0, 0.0, 0.0, 0.0, 0.0, 0.0, 0.0, 0.0, 0.0, 0.0, 0.0, 0.0, 0.0, 0.0, 0.0, 0.0, 0.0, 0.0, 0.0, 0.0, 0.0, 0.0, 0.0, 0.0, 0.0, 0.0, 0.0, 0.0, 0.0, 0.0, 0.0, 0.0, 0.0, 0.0, 0.0, 0.0, 0.0, 0.0, 0.0, 0.0, 0.0, 0.0, 0.0, 0.0, 0.0, 0.0, 0.0, 0.0, 0.0, 0.0, 0.0, 0.0, 0.0, 0.0, 0.0, 0.0, 0.0, 0.0, 0.0, 0.0, 0.0, 0.0, 0.0, 0.0, 0.0, 0.0, 0.0, 0.0, 0.0, 0.0, 0.0, 0.0, 0.0, 0.0, 0.0, 0.0, 0.0, 0.0, 0.0, 0.0, 0.0, 0.0, 0.0, 0.0, 0.0, 0.0, 0.0, 0.0, 0.0, 0.0, 0.0, 0.0, 0.0, 0.0, 0.0, 0.0, 0.0, 0.0, 0.0, 0.0, 0.0, 0.0, 0.0, 0.0, 0.0, 0.0, 0.0, 0.0, 0.0, 0.0, 0.0, 0.0, 0.0, 0.0, 0.0, 0.0, 0.0, 0.0, 0.0, 0.0, 0.0, 0.0, 0.0, 0.0, 0.0, 0.0, 0.0, 0.0, 0.0, 0.0, 0.0, 0.0, 0.0, 0.0, 0.0, 0.0, 0.0, 0.0, 0.0, 0.0, 0.0, 0.0, 0.0, 0.0, 0.0, 0.0, 0.0, 0.0, 0.0, 0.0, 0.0, 0.0, 0.0, 0.0, 0.0, 0.0, 0.0, 0.0, 0.0, 0.0, 0.0, 0.0, 0.0, 0.0, 0.0, 0.0, 0.0, 0.0, 0.0, 0.0, 0.0, 0.0, 0.0, 0.0, 0.0, 0.0, 0.0, 0.0, 0.0, 0.0, 0.0, 0.0, 0.0, 0.0, 0.0, 0.0, 0.0, 0.0, 0.0, 0.0, 0.0, 0.0, 0.0, 0.0, 0.0, 0.0, 0.0, 0.0, 0.0, 0.0, 0.0, 0.0, 0.0, 0.0, 0.0, 0.0, 0.0, 0.0, 0.0, 0.0, 0.0, 0.0, 0.0, 0.0, 0.0, 0.0, 0.0, 0.0, 0.0, 0.0, 0.0, 0.0, 0.0, 0.0, 0.0, 0.0, 0.0, 0.0, 0.0, 0.0, 0.0, 0.0, 0.0, 0.0, 0.0, 0.0, 0.0, 0.0, 0.0, 0.0, 0.0, 0.0, 0.0, 0.0, 0.0, 0.0, 0.0, 0.0, 0.0, 0.0, 0.0, 0.0, 0.0, 0.0, 0.0, 0.0, 0.0, 0.0, 0.0, 0.0, 0.0, 0.0, 0.0, 0.0, 0.0, 0.0, 0.0, 0.0, 0.0, 0.0, 0.0, 0.0, 0.0, 0.0, 0.0, 0.0, 0.0, 0.0, 0.0, 0.0, 0.0, 0.0, 0.0, 0.0, 0.0, 0.0, 0.0, 0.0, 0.0, 0.0, 0.0, 0.0, 0.0, 0.0, 0.0, 0.0, 0.0, 0.0, 0.0, 0.0, 0.0, 0.0, 0.0, 0.0, 0.0, 0.0, 0.0, 0.0, 0.0, 0.0, 0.0, 0.0, 0.0, 0.0, 0.0, 0.0, 0.0, 0.0, 0.0, 0.0, 0.0, 0.0, 0.0, 0.0, 0.0, 0.0, 0.0, 0.0, 0.0, 0.0, 0.0, 0.0, 0.0, 0.0, 0.0, 0.0, 0.0, 0.0, 0.0, 0.0, 0.0, 0.0, 0.0, 0.0, 0.0, 0.0, 0.0, 0.0, 0.0, 0.0, 0.0, 0.0, 0.0, 0.0, 0.0, 0.0, 0.0, 0.0, 0.0, 0.0, 0.0, 0.0, 0.0, 0.0, 0.0, 0.0, 0.0, 0.0, 0.0, 0.0, 0.0, 0.0, 0.0, 0.0, 0.0, 0.0, 0.0, 0.0, 0.0, 0.0, 0.0, 0.0, 0.0, 0.0, 0.0, 0.0, 0.0, 0.0, 0.0, 0.0, 0.0, 0.0, 0.0, 0.0, 0.0, 0.0, 0.0, 0.0, 0.0, 0.0, 0.0, 0.0, 0.0, 0.0, 0.0, 0.0, 0.0, 0.0, 0.0, 0.0, 0.0, 0.0, 0.0, 0.0, 0.0, 0.0, 0.0, 0.0, 0.0, 0.0, 0.0, 0.0, 0.0, 0.0, 0.0, 0.0, 0.0, 0.0, 0.0, 0.0, 0.0, 0.0, 0.0, 0.0, 0.0, 0.0, 0.0, 0.0, 0.0, 0.0, 0.0, 0.0, 0.0, 0.0, 0.0, 0.0, 0.0, 0.0, 0.0, 0.0, 0.0, 0.0, 0.0, 0.0, 0.0, 0.0, 0.0, 0.0, 0.0, 0.0, 0.0, 0.0, 0.0, 0.0, 0.0, 0.0, 0.0, 0.0, 0.0, 0.0, 0.0, 0.0, 0.0, 0.0, 0.0, 0.0, 0.0, 0.0, 0.0, 0.0, 0.0, 0.0, 0.0, 0.0, 0.0, 0.0, 0.0, 0.0, 0.0, 0.0, 0.0, 0.0, 0.0, 0.0, 0.0, 0.0, 0.0, 0.0, 0.0, 0.0, 0.0, 0.0, 0.0, 0.0, 0.0, 0.0, 0.0, 0.0, 0.0, 0.0, 0.0, 0.0, 0.0, 0.0, 0.0, 0.0, 0.0, 0.0, 0.0, 0.0, 0.0, 0.0, 0.0, 0.0, 0.0, 0.0, 0.0, 0.0, 0.0, 0.0, 0.0, 0.0, 0.0, 0.0, 0.0, 0.0, 0.0, 0.0, 0.0, 0.0, 0.0, 0.0, 0.0, 0.0, 0.0, 0.0, 0.0, 0.0, 0.0, 0.0, 0.0, 0.0, 0.0, 0.0, 0.0, 0.0, 0.0, 0.0, 0.0, 0.0, 0.0, 0.0, 0.0, 0.0, 0.0, 0.0, 0.0, 0.0, 0.0, 0.0, 0.0, 0.0, 0.0, 0.0, 0.0, 0.0, 0.0, 0.0, 0.0, 0.0, 0.0, 0.0, 0.0, 0.0, 0.0, 0.0, 0.0, 0.0, 0.0, 0.0, 0.0, 0.0, 0.0, 0.0, 0.0, 0.0, 0.0, 0.0, 0.0, 0.0, 0.0, 0.0, 0.0, 0.0, 0.0, 0.0, 0.0, 0.0, 0.0, 0.0, 0.0, 0.0, 0.0, 0.0, 0.0, 0.0, 0.0, 0.0, 0.0, 0.0, 0.0, 0.0, 0.0, 0.0, 0.0, 0.0, 0.0, 0.0, 0.0, 0.0, 0.0, 0.0, 0.0, 0.0, 0.0, 0.0, 0.0, 0.0, 0.0, 0.0, 0.0, 0.0, 0.0, 0.0, 0.0, 0.0, 0.0, 0.0, 0.0, 0.0, 0.0, 0.0, 0.0, 0.0, 0.0, 0.0, 0.0, 0.0, 0.0, 0.0, 0.0, 0.0, 0.0, 0.0, 0.0, 0.0, 0.0, 0.0, 0.0, 0.0, 0.0, 0.0, 0.0, 0.0, 0.0, 0.0, 0.0, 0.0, 0.0, 0.0, 0.0, 0.0, 0.0, 0.0, 0.0, 0.0, 0.0, 0.0, 0.0, 0.0, 0.0, 0.0, 0.0, 0.0, 0.0, 0.0, 0.0, 0.0, 0.0, 0.0, 0.0, 0.0, 0.0, 0.0, 0.0, 0.0, 0.0, 0.0, 0.0, 0.0, 0.0, 0.0, 0.0, 0.0, 0.0, 0.0, 0.0, 0.0, 0.0, 0.0, 0.0, 0.0, 0.0, 0.0, 0.0, 0.0, 0.0, 0.0, 0.0, 0.0, 0.0, 0.0, 0.0, 0.0, 0.0, 0.0, 0.0, 0.0, 0.0, 0.0, 0.0, 0.0, 0.0, 0.0, 0.0, 0.0, 0.0, 0.0, 0.0, 0.0, 0.0, 0.0, 0.0, 0.0, 0.0, 0.0, 0.0, 0.0, 0.0, 0.0, 0.0, 0.0, 0.0, 0.0, 0.0, 0.0, 0.0, 0.0, 0.0, 0.0, 0.0, 0.0, 0.0, 0.0, 0.0, 0.0, 0.0, 0.0, 0.0, 0.0, 0.0, 0.0, 0.0, 0.0, 0.0, 0.0, 0.0, 0.0, 0.0, 0.0, 0.0, 0.0, 0.0, 0.0, 0.0, 0.0, 0.0, 0.0, 0.0, 0.0, 0.0, 0.0, 0.0, 0.0, 0.0, 0.0, 0.0, 0.0, 0.0, 0.0, 0.0, 0.0, 0.0, 0.0, 0.0, 0.0, 0.0, 0.0, 0.0, 0.0, 0.0, 0.0, 0.0, 0.0, 0.0, 0.0, 0.0, 0.0, 0.0, 0.0, 0.0, 0.0, 0.0, 0.0, 0.0, 0.0, 0.0, 0.0, 0.0, 0.0, 0.0, 0.0, 0.0, 0.0, 0.0, 0.0, 0.0, 0.0, 0.0, 0.0, 0.0, 0.0, 0.0, 0.0, 0.0, 0.0, 0.0, 0.0, 0.0, 0.0, 0.0, 0.0, 0.0, 0.0, 0.0, 0.0, 0.0, 0.0, 0.0, 0.0, 0.0, 0.0, 0.0, 0.0, 0.0, 0.0, 0.0, 0.0, 0.0, 0.0, 0.0, 0.0, 0.0, 0.0, 0.0, 0.0, 0.0, 0.0, 0.0, 0.0, 0.0, 0.0, 0.0, 0.0, 0.0, 0.0, 0.0, 0.0, 0.0, 0.0, 0.0, 0.0, 0.0, 0.0, 0.0, 0.0, 0.0, 0.0, 0.0, 0.0, 0.0, 0.0, 0.0, 0.0, 0.0, 0.0, 0.0, 0.0, 0.0, 0.0, 0.0, 0.0, 0.0, 0.0, 0.0, 0.0, 0.0, 0.0, 0.0, 0.0])
me_tv_camera.materials.append(mat_17_grey_darkest)
me_tv_camera.materials.append(mat_64_glass)
me_tv_camera.materials.append(mat_20_grey)
me_tv_camera.update()
me_tv_camera.normals_split_custom_set([tuple(v) for v in zip(*[iter([-1.0, 0.0, 0.0, -1.0, 0.0, 0.0, -1.0, 0.0, 0.0, -1.0, 0.0, 0.0, -0.3827, -0.9238, -0.01239, -0.3827, -0.9238, -0.01239, -0.3827, -0.9238, -0.01239, -0.3827, -0.9238, -0.01239, -0.9238, 0.3827, -0.01239, -0.9238, 0.3827, -0.01239, -0.9238, 0.3827, -0.01239, -0.9238, 0.3827, -0.01239, -0.9238, -0.3827, -0.01239, -0.9238, -0.3827, -0.01239, -0.9238, -0.3827, -0.01239, -0.9238, -0.3827, -0.01239, -0.3818, 0.9242, -0.01177, -0.3818, 0.9242, -0.01177, -0.3818, 0.9242, -0.01177, -0.3818, 0.9242, -0.01177, -0.9238, 0.3827, 0.009045, -0.9238, 0.3827, 0.009045, -0.9238, 0.3827, 0.009045, -0.9238, 0.3827, 0.009045, -0.9238, -0.3827, 0.009045, -0.9238, -0.3827, 0.009045, -0.9238, -0.3827, 0.009045, -0.9238, -0.3827, 0.009045, -0.3827, 0.9238, 0.009047, -0.3827, 0.9238, 0.009047, -0.3827, 0.9238, 0.009047, -0.3827, 0.9238, 0.009047, -0.3827, -0.9238, 0.009047, -0.3827, -0.9238, 0.009047, -0.3827, -0.9238, 0.009047, -0.3827, -0.9238, 0.009047, 0.0, -0.3072, 0.9516, 0.0, -0.3072, 0.9516, 0.0, -0.3072, 0.9516, 0.0, -0.3072, 0.9516, 0.0, -0.9961, -0.08831, 0.0, -0.9961, -0.08831, 0.0, -0.9961, -0.08831, 0.0, -0.9961, -0.08831, -0.7136, -0.6999, -0.02969, -0.7136, -0.6999, -0.02969, -0.7136, -0.6999, -0.02969, -0.7136, -0.6999, -0.02969, 0.0, -0.9972, 0.07462, 0.0, -0.9972, 0.07462, 0.0, -0.9972, 0.07462, 0.0, -0.9972, 0.07462, -0.2311, 2.89e-08, 0.9729, -0.2311, 2.89e-08, 0.9729, -0.2311, 2.89e-08, 0.9729, -0.2311, 2.89e-08, 0.9729, 0.0, 1.0, 0.0, 0.0, 1.0, 0.0, 0.0, 1.0, 0.0, 0.0, 1.0, 0.0, -9.377e-09, 0.9782, 0.2076, -9.377e-09, 0.9782, 0.2076, -9.377e-09, 0.9782, 0.2076, -9.377e-09, 0.9782, 0.2076, -0.7992, -0.6009, -0.01506, -0.7992, -0.6009, -0.01506, -0.7992, -0.6009, -0.01506, -0.7992, -0.6009, -0.01506, -0.5104, -0.8599, 0.0, -0.5104, -0.8599, 0.0, -0.5104, -0.8599, 0.0, -0.5104, -0.8599, 0.0, -0.5104, 0.8599, 0.0, -0.5104, 0.8599, 0.0, -0.5104, 0.8599, 0.0, -0.5104, 0.8599, 0.0, 0.0, 1.0, -9.952e-14, 0.0, 1.0, 9.952e-14, 0.0, 1.0, 2.153e-07, 0.0, 1.0, 2.153e-07, -0.0008967, -1.0, 0.001016, -0.0008967, -1.0, 0.001016, -1.482e-10, -1.0, 0.001016, -3.706e-11, -1.0, 0.001016, 0.5345, 0.8253, 0.1821, 0.5345, 0.8253, 0.1821, 0.5345, 0.8253, 0.1821, 0.5345, 0.8253, 0.1821, -1.026e-06, 0.0, -1.0, -2.396e-07, 0.0, -1.0, 0.0, 0.0, -1.0, 0.0, 0.0, -1.0, 0.0, 0.0, -1.0, 0.0, 0.0, -1.0, 0.0, 0.0, -1.0, -2.396e-07, 0.0, -1.0, -1.026e-06, 0.0, -1.0, -1.088e-06, 0.0, -1.0, -5.69e-07, 0.0, -1.0, -6.391e-07, 0.0, -1.0, -1.088e-06, 0.0, -1.0, -1.026e-06, 0.0, -1.0, -6.391e-07, 0.0, -1.0, -5.69e-07, 0.0, -1.0, 0.0, 0.0, -1.0, -2.824e-07, 0.1293, -0.9916, -2.824e-07, 0.1293, -0.9916, -2.824e-07, 0.1293, -0.9916, -2.824e-07, 0.1293, -0.9916, 0.9987, 0.0, 0.05017, 0.9987, 0.0, 0.05017, 0.9987, 0.0, 0.05017, 0.9987, 0.0, 0.05017, -0.4934, -0.8681, 0.05469, -0.4934, -0.8681, 0.05469, -0.4934, -0.8681, 0.05469, -0.4934, -0.8681, 0.05469, 0.4934, 0.8681, 0.05469, 0.4934, 0.8681, 0.05469, 0.4934, 0.8681, 0.05469, 0.4934, 0.8681, 0.05469, 0.4934, -0.8681, 0.05469, 0.4934, -0.8681, 0.05469, 0.4934, -0.8681, 0.05469, 0.4934, -0.8681, 0.05469, -0.9987, -1.046e-05, 0.05016, -0.9987, -1.046e-05, 0.05016, -0.9987, -1.046e-05, 0.05016, -0.9987, -1.046e-05, 0.05016, 3.36e-08, 0.9901, 0.1405, 3.36e-08, 0.9901, 0.1405, 3.36e-08, 0.9901, 0.1405, 3.36e-08, 0.9901, 0.1405, 2.763e-08, -0.1276, 0.9918, 2.763e-08, -0.1276, 0.9918, 2.763e-08, -0.1276, 0.9918, 2.763e-08, -0.1276, 0.9918, 2.763e-08, -0.1276, 0.9918, 2.763e-08, -0.1276, 0.9918, -1.0, -2.227e-08, 0.0, -1.0, -2.227e-08, 0.0, -1.0, -2.227e-08, 0.0, -1.0, -2.227e-08, 0.0, 0.0, -0.9655, -0.2603, 0.0, -0.9655, -0.2603, 0.0, -0.9655, -0.2603, 0.0, -0.9655, -0.2603, -1.0, -5.13e-08, -3.262e-09, -1.0, -1.217e-07, -8.3e-09, -1.0, -1.217e-07, -8.3e-09, -1.0, -9.71e-09, -2.87e-10, 0.0, 0.07154, 0.9974, 0.0, 0.07154, 0.9974, 0.0, 0.07154, 0.9974, 0.0, 0.07154, 0.9974, 0.0, -0.998, -0.06372, 0.0, -0.998, -0.06372, 0.0, -0.998, -0.06372, 0.0, -0.998, -0.06372, 0.0, 0.9989, 0.04632, 0.0, 0.9989, 0.04632, 0.0, 0.9989, 0.04632, 0.0, 0.9989, 0.04632, 0.0, -1.0, -9.311e-10, 0.0, -1.0, -9.311e-10, 0.0, -1.0, -9.311e-10, 0.0, -1.0, -9.311e-10, -1.0, 0.0, 0.0, -1.0, 0.0, 0.0, -1.0, 0.0, 0.0, -1.0, 0.0, 0.0, -1.0, 0.0, 0.0, -1.0, 0.0, 0.0, -1.0, 0.0, 0.0, -1.0, 0.0, 0.0, -0.7877, 0.6161, 1.265e-08, -0.7877, 0.6161, 1.265e-08, -0.7877, 0.6161, 1.265e-08, -0.7877, 0.6161, 1.265e-08, -0.7877, 0.6027, 0.1279, -0.7877, 0.6027, 0.1279, -0.7877, 0.6027, 0.1279, -0.7877, 0.6027, 0.1279, -0.93, 0.05405, 0.3637, -0.93, 0.05405, 0.3637, -0.93, 0.05405, 0.3637, -0.93, 0.05405, 0.3637, -0.931, 0.09024, -0.3537, -0.931, 0.09024, -0.3537, -0.931, 0.09024, -0.3537, -0.931, 0.09024, -0.3537, -1.0, 1.141e-07, 1.044e-07, -1.0, -4.368e-08, 1.09e-08, -1.0, -4.368e-08, 1.09e-08, -1.0, 2.656e-08, 5.252e-08, -1.0, 1.921e-07, 1.506e-07, -1.0, 1.141e-07, 1.044e-07, -1.0, 2.656e-08, 5.252e-08, -1.0, 1.921e-07, 1.506e-07, -0.1959, 0.9806, 1.442e-08, -0.1959, 0.9806, 1.442e-08, -0.1959, 0.9806, 1.442e-08, -0.1959, 0.9806, 1.442e-08, -3.997e-07, -0.9925, -0.1223, -3.997e-07, -0.9925, -0.1223, -3.997e-07, -0.9925, -0.1223, -3.997e-07, -0.9925, -0.1223, -0.4067, 0.1401, -0.9027, -0.4067, 0.1401, -0.9027, -0.4067, 0.1401, -0.9027, -0.4067, 0.1401, -0.9027, -0.1918, 0.9601, 0.2038, -0.1918, 0.9601, 0.2038, -0.1918, 0.9601, 0.2038, -0.1918, 0.9601, 0.2038, -1.523e-07, -0.04825, -0.9988, -1.523e-07, -0.04825, -0.9988, -1.523e-07, -0.04825, -0.9988, -1.523e-07, -0.04825, -0.9988, -1.0, -5.13e-08, -3.262e-09, -1.0, -9.71e-09, -2.87e-10, -1.0, -2.732e-08, 2.765e-08, -1.0, -4.16e-08, 3.016e-08, 0.0, 0.441, -0.8975, 0.0, 0.441, -0.8975, 0.0, 0.441, -0.8975, 0.0, 0.441, -0.8975, 0.0, -0.07066, 0.9975, 0.0, -0.07066, 0.9975, 0.0, -0.07066, 0.9975, 0.0, -0.07066, 0.9975, -1.0, -4.16e-08, 3.016e-08, -1.0, -2.732e-08, 2.765e-08, -1.0, -1.343e-07, 4.648e-08, -1.0, -1.343e-07, 4.648e-08, 0.4763, 0.8247, -0.3049, 0.4763, 0.8247, -0.3049, 0.4763, 0.8247, -0.3049, 0.4763, 0.8247, -0.3049, 0.4763, -0.8247, -0.3049, 0.4763, -0.8247, -0.3049, 0.4763, -0.8247, -0.3049, 0.4763, -0.8247, -0.3049, -0.9523, -2.119e-05, -0.3052, -0.9523, -2.119e-05, -0.3052, -0.9523, -2.119e-05, -0.3052, -0.9523, -2.119e-05, -0.3052, 0.9523, -1.077e-05, -0.3052, 0.9523, -1.077e-05, -0.3052, 0.9523, -1.077e-05, -0.3052, 0.9523, -1.077e-05, -0.3052, -0.4763, -0.8247, -0.3049, -0.4763, -0.8247, -0.3049, -0.4763, -0.8247, -0.3049, -0.4763, -0.8247, -0.3049, 0.5, -0.866, 0.00274, 0.5, -0.866, 0.00274, 0.5, -0.866, 0.00274, 0.5, -0.866, 0.00274, -1.0, -1.478e-05, 0.002744, -1.0, -1.478e-05, 0.002744, -1.0, -1.478e-05, 0.002744, -1.0, -1.478e-05, 0.002744, 1.0, -4.636e-07, 0.002738, 1.0, -4.636e-07, 0.002738, 1.0, -4.636e-07, 0.002738, 1.0, -4.636e-07, 0.002738, -0.5, -0.866, 0.002741, -0.5, -0.866, 0.002741, -0.5, -0.866, 0.002741, -0.5, -0.866, 0.002741, 0.5, 0.866, 0.002735, 0.5, 0.866, 0.002735, 0.5, 0.866, 0.002735, 0.5, 0.866, 0.002735, 1.0, 0.0, 0.0, 1.0, 0.0, 0.0, 1.0, 0.0, 0.0, 1.0, 0.0, 0.0, 0.3827, -0.9238, -0.01239, 0.3827, -0.9238, -0.01239, 0.3827, -0.9238, -0.01239, 0.3827, -0.9238, -0.01239, 0.9238, 0.3827, -0.01239, 0.9238, 0.3827, -0.01239, 0.9238, 0.3827, -0.01239, 0.9238, 0.3827, -0.01239, 0.9238, -0.3827, -0.01239, 0.9238, -0.3827, -0.01239, 0.9238, -0.3827, -0.01239, 0.9238, -0.3827, -0.01239, 0.3818, 0.9242, -0.01177, 0.3818, 0.9242, -0.01177, 0.3818, 0.9242, -0.01177, 0.3818, 0.9242, -0.01177, 0.9238, 0.3827, 0.009045, 0.9238, 0.3827, 0.009045, 0.9238, 0.3827, 0.009045, 0.9238, 0.3827, 0.009045, 0.9238, -0.3827, 0.009045, 0.9238, -0.3827, 0.009045, 0.9238, -0.3827, 0.009045, 0.9238, -0.3827, 0.009045, 0.3827, 0.9238, 0.009047, 0.3827, 0.9238, 0.009047, 0.3827, 0.9238, 0.009047, 0.3827, 0.9238, 0.009047, 0.3827, -0.9238, 0.009047, 0.3827, -0.9238, 0.009047, 0.3827, -0.9238, 0.009047, 0.3827, -0.9238, 0.009047, 0.7136, -0.6999, -0.02969, 0.7136, -0.6999, -0.02969, 0.7136, -0.6999, -0.02969, 0.7136, -0.6999, -0.02969, 0.9949, 0.1007, -1.288e-08, 0.9949, 0.1007, -1.288e-08, 0.9949, 0.1007, -1.288e-08, 0.9949, 0.1007, -1.288e-08, 0.7992, -0.6009, -0.01506, 0.7992, -0.6009, -0.01506, 0.7992, -0.6009, -0.01506, 0.7992, -0.6009, -0.01506, 0.5104, -0.8599, 5.208e-08, 0.5104, -0.8599, 5.208e-08, 0.5104, -0.8599, 5.208e-08, 0.5104, -0.8599, 5.208e-08, 0.5104, 0.8599, 0.0, 0.5104, 0.8599, 0.0, 0.5104, 0.8599, 0.0, 0.5104, 0.8599, 0.0, 0.0, 1.0, -9.952e-14, 0.0, 1.0, -2.153e-07, 0.0, 1.0, -2.153e-07, 0.0, 1.0, 9.952e-14, 0.0008967, -1.0, 0.001016, -3.706e-11, -1.0, 0.001016, -1.482e-10, -1.0, 0.001016, 0.0008967, -1.0, 0.001016, 0.0, 1.0, 0.0, 0.0, 1.0, 0.0, 0.0, 1.0, 0.0, 0.0, 1.0, 0.0, 1.026e-06, 2.094e-07, -1.0, 5.257e-07, 1.903e-06, -1.0, 4.452e-07, 1.776e-06, -1.0, 2.396e-07, 8.836e-07, -1.0, 4.452e-07, 1.776e-06, -1.0, 5.257e-07, 1.903e-06, -1.0, 1.173e-06, 2.923e-06, -1.0, 2.396e-07, 8.836e-07, -1.0, 1.088e-06, 0.0, -1.0, 1.026e-06, 2.094e-07, -1.0, 5.69e-07, 0.0, -1.0, 1.026e-06, 2.094e-07, -1.0, 1.088e-06, 0.0, -1.0, 6.391e-07, 0.0, -1.0, 6.391e-07, 0.0, -1.0, 0.0, 0.0, -1.0, 5.69e-07, 0.0, -1.0, -0.4934, 0.8681, 0.05469, -0.4934, 0.8681, 0.05469, -0.4934, 0.8681, 0.05469, -0.4934, 0.8681, 0.05469, -0.2866, 0.0, 0.9581, -0.2866, 0.0, 0.9581, -0.2866, 0.0, 0.9581, -0.2866, 0.0, 0.9581, 0.2866, 0.0, 0.958, 0.2866, 0.0, 0.958, 0.2866, 0.0, 0.958, 0.2866, 0.0, 0.958, 1.0, 0.0, 0.0, 1.0, 0.0, 0.0, 1.0, 0.0, 0.0, 1.0, 0.0, 0.0, 1.0, -3.003e-07, 9.421e-08, 1.0, -3.186e-07, 6.014e-08, 1.0, -2.694e-07, 1.519e-07, 1.0, -2.694e-07, 1.519e-07, 0.9961, 0.08661, 0.01506, 0.9961, 0.08661, 0.01506, 0.9961, 0.08661, 0.01506, 0.9961, 0.08661, 0.01506, 1.0, -3.003e-07, 9.421e-08, 1.0, -2.109e-07, -2.864e-08, 1.0, -2.272e-07, -2.793e-08, 1.0, -3.186e-07, 6.014e-08, 1.0, -2.109e-07, -2.864e-08, 1.0, -1.045e-07, -3.323e-08, 1.0, -1.045e-07, -3.323e-08, 1.0, -2.272e-07, -2.793e-08, -0.4763, 0.8247, -0.3049, -0.4763, 0.8247, -0.3049, -0.4763, 0.8247, -0.3049, -0.4763, 0.8247, -0.3049, -0.4953, 0.8659, 0.07007, -0.4953, 0.8659, 0.07007, -0.4953, 0.8659, 0.07007, -0.4953, 0.8659, 0.07007, 0.4364, -0.8884, 0.1427, 0.4364, -0.8884, 0.1427, 0.4364, -0.8884, 0.1427, 0.4364, -0.8884, 0.1427, 0.5157, 0.845, 0.1413, 0.5157, 0.845, 0.1413, 0.5157, 0.845, 0.1413, 0.5157, 0.845, 0.1413, 0.9818, -0.01832, 0.1892, 0.9818, -0.01832, 0.1892, 0.9818, -0.01832, 0.1892, 0.9818, -0.01832, 0.1892, -0.5385, -0.8422, 0.0286, -0.5385, -0.8422, 0.0286, -0.5385, -0.8422, 0.0286, -0.5385, -0.8422, 0.0286, -0.9999, -0.01188, 0.0003012, -0.9999, -0.01188, 0.0003012, -0.9999, -0.01188, 0.0003012, -0.9999, -0.01188, 0.0003012, -0.5, 0.866, 0.002737, -0.5, 0.866, 0.002737, -0.5, 0.866, 0.002737, -0.5, 0.866, 0.002737, 0.3402, -0.8213, -0.4579, 0.3402, -0.8213, -0.4579, 0.3402, -0.8213, -0.4579, 0.3402, -0.8213, -0.4579, 0.3402, 0.8213, -0.4579, 0.3402, 0.8213, -0.4579, 0.3402, 0.8213, -0.4579, 0.3402, 0.8213, -0.4579, 0.8213, -0.3402, -0.4579, 0.8213, -0.3402, -0.4579, 0.8213, -0.3402, -0.4579, 0.8213, -0.3402, -0.4579, 0.8213, 0.3402, -0.4579, 0.8213, 0.3402, -0.4579, 0.8213, 0.3402, -0.4579, 0.8213, 0.3402, -0.4579, -0.3402, -0.8213, -0.4579, -0.3402, -0.8213, -0.4579, -0.3402, -0.8213, -0.4579, -0.3402, -0.8213, -0.4579, -0.3402, 0.8213, -0.4579, -0.3402, 0.8213, -0.4579, -0.3402, 0.8213, -0.4579, -0.3402, 0.8213, -0.4579, -0.8213, -0.3402, -0.4579, -0.8213, -0.3402, -0.4579, -0.8213, -0.3402, -0.4579, -0.8213, -0.3402, -0.4579, -0.8213, 0.3402, -0.4579, -0.8213, 0.3402, -0.4579, -0.8213, 0.3402, -0.4579, -0.8213, 0.3402, -0.4579, 0.3454, 0.0, 0.9385, 0.3454, 0.0, 0.9385, 0.3454, 0.0, 0.9385, 0.3454, 0.0, 0.9385, -0.1286, -1.036e-05, -0.9917, -0.1286, -1.036e-05, -0.9917, -0.1286, -1.036e-05, -0.9917, -0.1286, -1.036e-05, -0.9917, 0.0, -1.0, -5.043e-08, 0.0, -1.0, 0.0, 0.0, -1.0, 0.0, 0.0, -1.0, -5.914e-08, 0.0, -1.0, -5.043e-08, 0.0, -1.0, -5.914e-08, 0.0, -1.0, -1.05e-07, 0.0, -1.0, -1.05e-07, 0.0, 0.0, 1.0, 0.0, 0.0, 1.0, 0.0, 0.0, 1.0, 0.0, 0.0, 1.0, -1.0, 0.0, -2.97e-07, -1.0, 0.0, -2.97e-07, -1.0, 0.0, -2.97e-07, -1.0, 0.0, -2.97e-07, 0.0, -1.316e-05, -1.0, 0.0, -1.316e-05, -1.0, 0.0, -1.316e-05, -1.0, 0.0, -1.316e-05, -1.0, 0.9998, 0.0, -0.02169, 0.9998, 0.0, -0.02169, 0.9998, 0.0, -0.02169, 0.9998, 0.0, -0.02169, -1.067e-06, -5.531e-07, -1.0, -2.133e-06, -1.106e-06, -1.0, -2.133e-06, -1.106e-06, -1.0, -1.067e-06, -5.531e-07, -1.0, 0.0, 0.0, -1.0, -1.067e-06, -5.531e-07, -1.0, -1.067e-06, -5.531e-07, -1.0, 0.0, 0.0, -1.0, 0.6671, 0.7376, 0.1047, 0.6671, 0.7376, 0.1047, 0.6671, 0.7376, 0.1047, 0.6671, 0.7376, 0.1047, -0.6671, 0.7376, 0.1047, -0.6671, 0.7376, 0.1047, -0.6671, 0.7376, 0.1047, -0.6671, 0.7376, 0.1047, 2.219e-07, 0.1309, -0.9914, 0.0, 0.1293, -0.9916, 0.0, 0.1293, -0.9916, -1.578e-09, 0.1309, -0.9914, 0.0, 0.4941, -0.8694, 0.0, 0.4941, -0.8694, 0.0, 0.4941, -0.8694, 0.0, 0.4941, -0.8694, 0.0, 6.107e-07, 1.0, 0.0, 0.0, 1.0, 0.0, 0.0, 1.0, 0.0, 6.107e-07, 1.0, 0.0, 0.0, 1.0, -3.855e-07, -1.136e-06, 1.0, -3.855e-07, -1.136e-06, 1.0, 0.0, 0.0, 1.0, 0.0, 0.0, 1.0, 1.921e-06, 0.0, 1.0, 1.921e-06, 0.0, 1.0, 0.0, 0.0, 1.0, 1.921e-06, 0.0, 1.0, 0.0, 0.0, 1.0, 0.0, 0.0, 1.0, 1.921e-06, 0.0, 1.0, 1.921e-06, 0.0, 1.0, 1.921e-06, 0.0, 1.0, 1.921e-06, 0.0, 1.0, 1.921e-06, 0.0, 1.0, 0.0, 8.829e-07, 1.0, 0.0, 6.107e-07, 1.0, 0.0, 6.107e-07, 1.0, 0.0, 8.829e-07, 1.0, -3.855e-07, -1.136e-06, 1.0, 5.238e-07, -2.618e-06, 1.0, 5.238e-07, -2.618e-06, 1.0, -3.855e-07, -1.136e-06, 1.0, -1.921e-06, 2.723e-07, 1.0, 0.0, 8.829e-07, 1.0, 0.0, 8.829e-07, 1.0, -1.921e-06, 2.723e-07, 1.0, 5.238e-07, -2.618e-06, 1.0, -1.012e-06, -1.482e-06, 1.0, -1.012e-06, -1.482e-06, 1.0, 5.238e-07, -2.618e-06, 1.0, -1.012e-06, -1.482e-06, 1.0, -1.921e-06, 2.723e-07, 1.0, -1.921e-06, 2.723e-07, 1.0, -1.012e-06, -1.482e-06, 1.0, -0.934, 0.0, 0.3572, -0.934, 0.0, 0.3572, -0.934, 0.0, 0.3572, -0.934, 0.0, 0.3572, 0.0, -1.0, -4.302e-07, 0.0, -1.0, -4.302e-07, 0.0, -1.0, -4.302e-07, 0.0, -1.0, -4.302e-07, 0.5345, -0.8253, 0.1821, 0.5345, -0.8253, 0.1821, 0.5345, -0.8253, 0.1821, 0.5345, -0.8253, 0.1821, 0.0, 1.0, 0.0, 0.0, 1.0, 0.0, 0.0, 1.0, 0.0, 0.0, 1.0, 0.0, -0.5345, 0.8253, 0.1821, -0.5345, 0.8253, 0.1821, -0.5345, 0.8253, 0.1821, -0.5345, 0.8253, 0.1821, 0.934, 0.0, 0.3572, 0.934, 0.0, 0.3572, 0.934, 0.0, 0.3572, 0.934, 0.0, 0.3572, 0.0, -1.0, -4.302e-07, 0.0, -1.0, -4.302e-07, 0.0, -1.0, -4.302e-07, 0.0, -1.0, -4.302e-07, -0.5345, -0.8253, 0.1821, -0.5345, -0.8253, 0.1821, -0.5345, -0.8253, 0.1821, -0.5345, -0.8253, 0.1821, 0.0, 1.0, 2.239e-07, 0.0, 1.0, 2.779e-07, 0.0, 1.0, -6.069e-08, 0.0, 1.0, -6.069e-08, 0.0, -2.338e-06, 1.0, 1.363e-06, -9.752e-07, 1.0, 1.215e-06, -1.123e-06, 1.0, 2.356e-06, -1.13e-07, 1.0, -1.661e-06, -5.115e-07, 1.0, 2.603e-06, -1.045e-07, 1.0, -1.661e-06, -5.115e-07, 1.0, -2.095e-06, -1.423e-07, 1.0, -2.075e-06, -6.887e-08, 1.0, 2.603e-06, -1.045e-07, 1.0, -1.905e-06, 5.332e-07, 1.0, -2.075e-06, -6.887e-08, 1.0, -2.095e-06, -1.423e-07, 1.0, 0.0, 0.0, 1.0, 0.0, 0.0, 1.0, 0.0, 0.0, 1.0, 0.0, 0.0, 1.0, -3.474e-07, 0.0, 1.0, -2.939e-06, 0.0, 1.0, 0.0, 0.0, 1.0, -2.356e-06, 0.0, 1.0, -1.363e-06, 0.0, 1.0, -1.215e-06, 0.0, 1.0, -2.939e-06, 0.0, 1.0, -2.356e-06, 0.0, 1.0, -2.939e-06, 0.0, 1.0, -3.474e-07, 0.0, 1.0, 0.0, 0.0, 1.0, -1.215e-06, 0.0, 1.0, -1.363e-06, 0.0, 1.0, 2.356e-06, -1.13e-07, 1.0, 2.603e-06, -1.045e-07, 1.0, 1.215e-06, -1.123e-06, 1.0, 1.363e-06, -9.752e-07, 1.0, -0.252, -0.2492, 0.9351, -0.252, -0.2492, 0.9351, -0.252, -0.2492, 0.9351, -0.252, -0.2492, 0.9351, 0.252, -0.2492, 0.9351, 0.252, -0.2492, 0.9351, 0.252, -0.2492, 0.9351, 0.252, -0.2492, 0.9351, -0.252, 0.2492, 0.9351, -0.252, 0.2492, 0.9351, -0.252, 0.2492, 0.9351, -0.252, 0.2492, 0.9351, 0.252, 0.2492, 0.9351, 0.252, 0.2492, 0.9351, 0.252, 0.2492, 0.9351, 0.252, 0.2492, 0.9351, 0.0, 0.0, 1.0, 0.0, 0.0, 1.0, 0.0, 0.0, 1.0, 0.0, 0.0, 1.0, 0.0, 0.1398, -0.9902, 2.219e-07, 0.1309, -0.9914, -1.578e-09, 0.1309, -0.9914, 0.0, 0.1398, -0.9902, 0.965, 0.07365, -0.2516, 0.965, 0.07365, -0.2516, 0.965, 0.07365, -0.2516, 0.965, 0.07365, -0.2516, 0.5636, -0.715, -0.4136, 0.5636, -0.715, -0.4136, 0.5636, -0.715, -0.4136, 0.5636, -0.715, -0.4136, -0.3775, -0.7082, -0.5966, -0.3775, -0.7082, -0.5966, -0.3775, -0.7082, -0.5966, -0.3775, -0.7082, -0.5966, -0.7375, 0.1745, -0.6525, -0.7375, 0.1745, -0.6525, -0.7375, 0.1745, -0.6525, -0.7375, 0.1745, -0.6525, -0.1863, 0.8473, -0.4973, -0.1863, 0.8473, -0.4973, -0.1863, 0.8473, -0.4973, -0.1863, 0.8473, -0.4973, -0.3208, 0.2554, -0.9121, -0.3208, 0.2554, -0.9121, -0.3208, 0.2554, -0.9121, -0.07865, 0.7118, -0.698, -0.07865, 0.7118, -0.698, -0.07865, 0.7118, -0.698, 0.4958, 0.6889, -0.5287, 0.4958, 0.6889, -0.5287, 0.4958, 0.6889, -0.5287, 0.7783, 0.1517, -0.6093, 0.7783, 0.1517, -0.6093, 0.7783, 0.1517, -0.6093, 0.4599, -0.2833, -0.8416, 0.4599, -0.2833, -0.8416, 0.4599, -0.2833, -0.8416, -0.06412, -0.2066, -0.9763, -0.06412, -0.2066, -0.9763, -0.06412, -0.2066, -0.9763, 0.0, 1.0, 2.239e-07, 0.0, 1.0, 5.908e-07, 0.0, 1.0, 5.908e-07, 0.0, 1.0, 2.779e-07, 0.5655, 0.771, -0.2929, 0.5655, 0.771, -0.2929, 0.5655, 0.771, -0.2929, 0.5655, 0.771, -0.2929])] * 3)])
me_cylinder = bpy.data.meshes.new('Cylinder')
me_cylinder.from_pydata([(0.0, 0.1213, -0.01), (0.0, 0.1, 0.01), (0.08579, 0.08579, -0.01), (0.07071, 0.07071, 0.01), (0.1213, 0.0, -0.01), (0.1, 0.0, 0.01), (0.08579, -0.08579, -0.01), (0.07071, -0.07071, 0.01), (0.0, -0.1213, -0.01), (0.0, -0.1, 0.01), (-0.08579, -0.08579, -0.01), (-0.07071, -0.07071, 0.01), (-0.1213, 0.0, -0.01), (-0.1, 0.0, 0.01), (-0.08579, 0.08579, -0.01), (-0.07071, 0.07071, 0.01), (0.0, 0.1, -0.01), (0.07071, 0.07071, -0.01), (0.1, 0.0, -0.01), (0.07071, -0.07071, -0.01), (0.0, -0.1, -0.01), (-0.07071, -0.07071, -0.01), (-0.1, 0.0, -0.01), (-0.07071, 0.07071, -0.01), (4.402e-11, 0.06563, -0.02574), (0.0464, 0.0464, -0.02574), (0.06563, 0.0, -0.02574), (0.0464, -0.0464, -0.02574), (4.402e-11, -0.06563, -0.02574), (-0.0464, -0.0464, -0.02574), (-0.06563, 0.0, -0.02574), (-0.0464, 0.0464, -0.02574), (4.402e-11, 0.1213, -0.02574), (0.08579, 0.08579, -0.02574), (0.1213, 0.0, -0.02574), (0.08579, -0.08579, -0.02574), (4.402e-11, -0.1213, -0.02574), (-0.08579, -0.08579, -0.02574), (-0.1213, 0.0, -0.02574), (-0.08579, 0.08579, -0.02574), (4.402e-11, 0.06563, -0.05589), (0.0464, 0.0464, -0.05589), (0.06563, 0.0, -0.05589), (0.0464, -0.0464, -0.05589), (4.402e-11, -0.06563, -0.05589), (-0.0464, -0.0464, -0.05589), (-0.06563, 0.0, -0.05589), (-0.0464, 0.0464, -0.05589), (0.0, -0.2395, -1.019), (0.0, 0.01932, -0.05282), (0.01414, -0.2452, -1.017), (0.01414, 0.01366, -0.0513), (0.02, -0.2588, -1.014), (0.02, 7.934e-12, -0.04764), (0.01414, -0.2725, -1.01), (0.01414, -0.01366, -0.04398), (0.0, -0.2781, -1.008), (0.0, -0.01932, -0.04246), (-0.01414, -0.2725, -1.01), (-0.01414, -0.01366, -0.04398), (-0.02, -0.2588, -1.014), (-0.02, 7.934e-12, -0.04764), (-0.01414, -0.2452, -1.017), (-0.01414, 0.01366, -0.0513), (0.2074, 0.1198, -1.019), (-0.01673, -0.009659, -0.05282), (0.2052, 0.1348, -1.017), (-0.0189, 0.005417, -0.0513), (0.2141, 0.1467, -1.014), (-0.01, 0.01732, -0.04764), (0.2289, 0.1485, -1.01), (0.004759, 0.01908, -0.04398), (0.2409, 0.1391, -1.008), (0.01673, 0.009659, -0.04246), (0.243, 0.124, -1.01), (0.0189, -0.005417, -0.04398), (0.2341, 0.1121, -1.014), (0.01, -0.01732, -0.04764), (0.2194, 0.1103, -1.017), (-0.004759, -0.01908, -0.0513), (-0.2074, 0.1198, -1.019), (0.01673, -0.009659, -0.05282), (-0.2194, 0.1103, -1.017), (0.004759, -0.01908, -0.0513), (-0.2341, 0.1121, -1.014), (-0.01, -0.01732, -0.04764), (-0.243, 0.124, -1.01), (-0.0189, -0.005417, -0.04398), (-0.2409, 0.1391, -1.008), (-0.01673, 0.009659, -0.04246), (-0.2289, 0.1485, -1.01), (-0.004759, 0.01908, -0.04398), (-0.2141, 0.1467, -1.014), (0.01, 0.01732, -0.04764), (-0.2052, 0.1348, -1.017), (0.0189, 0.005417, -0.0513)], [], [(16, 1, 3, 17), (17, 3, 5, 18), (18, 5, 7, 19), (19, 7, 9, 20), (20, 9, 11, 21), (21, 11, 13, 22), (3, 1, 15, 13, 11, 9, 7, 5), (22, 13, 15, 23), (23, 15, 1, 16), (6, 8, 36, 35), (2, 0, 16, 17), (4, 2, 17, 18), (6, 4, 18, 19), (8, 6, 19, 20), (10, 8, 20, 21), (12, 10, 21, 22), (14, 12, 22, 23), (0, 14, 23, 16), (30, 31, 47, 46), (2, 4, 34, 33), (12, 14, 39, 38), (8, 10, 37, 36), (4, 6, 35, 34), (0, 2, 33, 32), (14, 0, 32, 39), (10, 12, 38, 37), (25, 24, 32, 33), (26, 25, 33, 34), (27, 26, 34, 35), (28, 27, 35, 36), (29, 28, 36, 37), (30, 29, 37, 38), (31, 30, 38, 39), (24, 31, 39, 32), (40, 41, 42, 43, 44, 45, 46, 47), (28, 29, 45, 44), (26, 27, 43, 42), (24, 25, 41, 40), (31, 24, 40, 47), (29, 30, 46, 45), (27, 28, 44, 43), (25, 26, 42, 41), (48, 49, 51, 50), (50, 51, 53, 52), (52, 53, 55, 54), (54, 55, 57, 56), (56, 57, 59, 58), (58, 59, 61, 60), (51, 49, 63, 61, 59, 57, 55, 53), (60, 61, 63, 62), (62, 63, 49, 48), (48, 50, 52, 54, 56, 58, 60, 62), (64, 65, 67, 66), (66, 67, 69, 68), (68, 69, 71, 70), (70, 71, 73, 72), (72, 73, 75, 74), (74, 75, 77, 76), (67, 65, 79, 77, 75, 73, 71, 69), (76, 77, 79, 78), (78, 79, 65, 64), (64, 66, 68, 70, 72, 74, 76, 78), (80, 81, 83, 82), (82, 83, 85, 84), (84, 85, 87, 86), (86, 87, 89, 88), (88, 89, 91, 90), (90, 91, 93, 92), (83, 81, 95, 93, 91, 89, 87, 85), (92, 93, 95, 94), (94, 95, 81, 80), (80, 82, 84, 86, 88, 90, 92, 94)])
_uv = me_cylinder.uv_layers.new(name='UVMap')
_uv.uv.foreach_set('vector', [0.0003184, 0.0003184, 0.25, 0.0003184, 0.25, 0.06274, 0.0003184, 0.06274, 0.0003184, 0.06274, 0.25, 0.06274, 0.25, 0.1252, 0.0003184, 0.1252, 0.0003184, 0.1252, 0.25, 0.1252, 0.25, 0.1876, 0.0003184, 0.1876, 0.0003184, 0.1876, 0.25, 0.1876, 0.25, 0.25, 0.0003184, 0.25, 0.0003184, 0.25, 0.25, 0.25, 0.25, 0.3124, 0.0003184, 0.3124, 0.0003184, 0.3124, 0.25, 0.3124, 0.25, 0.3748, 0.0003184, 0.3748, 0.6293, 0.9439, 0.5376, 0.9439, 0.4727, 0.879, 0.4727, 0.7873, 0.5376, 0.7224, 0.6293, 0.7224, 0.6942, 0.7873, 0.6942, 0.879, 0.0003184, 0.3748, 0.25, 0.3748, 0.25, 0.4373, 0.0003184, 0.4373, 0.0003184, 0.4373, 0.25, 0.4373, 0.25, 0.4997, 0.0003184, 0.4997, 0.6293, 0.7218, 0.6942, 0.6569, 0.6942, 0.6569, 0.6293, 0.7218, 0.4727, 0.6569, 0.4727, 0.5652, 0.4727, 0.5652, 0.4727, 0.6569, 0.5376, 0.7218, 0.4727, 0.6569, 0.4727, 0.6569, 0.5376, 0.7218, 0.6293, 0.7218, 0.5376, 0.7218, 0.5376, 0.7218, 0.6293, 0.7218, 0.6942, 0.6569, 0.6293, 0.7218, 0.6293, 0.7218, 0.6942, 0.6569, 0.6942, 0.5652, 0.6942, 0.6569, 0.6942, 0.6569, 0.6942, 0.5652, 0.6293, 0.5003, 0.6942, 0.5652, 0.6942, 0.5652, 0.6293, 0.5003, 0.5376, 0.5003, 0.6293, 0.5003, 0.6293, 0.5003, 0.5376, 0.5003, 0.4727, 0.5652, 0.5376, 0.5003, 0.5376, 0.5003, 0.4727, 0.5652, 0.6083, 0.5511, 0.5586, 0.5511, 0.5586, 0.5511, 0.6083, 0.5511, 0.4727, 0.6569, 0.5376, 0.7218, 0.5376, 0.7218, 0.4727, 0.6569, 0.6293, 0.5003, 0.5376, 0.5003, 0.5376, 0.5003, 0.6293, 0.5003, 0.6942, 0.6569, 0.6942, 0.5652, 0.6942, 0.5652, 0.6942, 0.6569, 0.5376, 0.7218, 0.6293, 0.7218, 0.6293, 0.7218, 0.5376, 0.7218, 0.4727, 0.5652, 0.4727, 0.6569, 0.4727, 0.6569, 0.4727, 0.5652, 0.5376, 0.5003, 0.4727, 0.5652, 0.4727, 0.5652, 0.5376, 0.5003, 0.6942, 0.5652, 0.6293, 0.5003, 0.6293, 0.5003, 0.6942, 0.5652, 0.5236, 0.6359, 0.5236, 0.5862, 0.4727, 0.5652, 0.4727, 0.6569, 0.5586, 0.6709, 0.5236, 0.6359, 0.4727, 0.6569, 0.5376, 0.7218, 0.6083, 0.6709, 0.5586, 0.6709, 0.5376, 0.7218, 0.6293, 0.7218, 0.6433, 0.6359, 0.6083, 0.6709, 0.6293, 0.7218, 0.6942, 0.6569, 0.6433, 0.5862, 0.6433, 0.6359, 0.6942, 0.6569, 0.6942, 0.5652, 0.6083, 0.5511, 0.6433, 0.5862, 0.6942, 0.5652, 0.6293, 0.5003, 0.5586, 0.5511, 0.6083, 0.5511, 0.6293, 0.5003, 0.5376, 0.5003, 0.5236, 0.5862, 0.5586, 0.5511, 0.5376, 0.5003, 0.4727, 0.5652, 0.5236, 0.5862, 0.5236, 0.6359, 0.5586, 0.6709, 0.6083, 0.6709, 0.6433, 0.6359, 0.6433, 0.5862, 0.6083, 0.5511, 0.5586, 0.5511, 0.6433, 0.6359, 0.6433, 0.5862, 0.6433, 0.5862, 0.6433, 0.6359, 0.5586, 0.6709, 0.6083, 0.6709, 0.6083, 0.6709, 0.5586, 0.6709, 0.5236, 0.5862, 0.5236, 0.6359, 0.5236, 0.6359, 0.5236, 0.5862, 0.5586, 0.5511, 0.5236, 0.5862, 0.5236, 0.5862, 0.5586, 0.5511, 0.6433, 0.5862, 0.6083, 0.5511, 0.6083, 0.5511, 0.6433, 0.5862, 0.6083, 0.6709, 0.6433, 0.6359, 0.6433, 0.6359, 0.6083, 0.6709, 0.5236, 0.6359, 0.5586, 0.6709, 0.5586, 0.6709, 0.5236, 0.6359, 0.0003184, 0.5003, 0.25, 0.5003, 0.25, 0.5627, 0.0003184, 0.5627, 0.0003184, 0.5627, 0.25, 0.5627, 0.25, 0.6252, 0.0003184, 0.6252, 0.0003184, 0.6252, 0.25, 0.6252, 0.25, 0.6876, 0.0003184, 0.6876, 0.0003184, 0.6876, 0.25, 0.6876, 0.25, 0.75, 0.0003184, 0.75, 0.0003184, 0.75, 0.25, 0.75, 0.25, 0.8124, 0.0003184, 0.8124, 0.0003184, 0.8124, 0.25, 0.8124, 0.25, 0.8748, 0.0003184, 0.8748, 0.9079, 0.4439, 0.8161, 0.4439, 0.7513, 0.379, 0.7513, 0.2873, 0.8161, 0.2224, 0.9079, 0.2224, 0.9727, 0.2873, 0.9727, 0.379, 0.0003184, 0.8748, 0.25, 0.8748, 0.25, 0.9373, 0.0003184, 0.9373, 0.0003184, 0.9373, 0.25, 0.9373, 0.25, 0.9997, 0.0003184, 0.9997, 0.2506, 0.5652, 0.2506, 0.6569, 0.3155, 0.7218, 0.4072, 0.7218, 0.4721, 0.6569, 0.4721, 0.5652, 0.4072, 0.5003, 0.3155, 0.5003, 0.501, 0.0003184, 0.7506, 0.0003184, 0.7506, 0.06274, 0.501, 0.06274, 0.501, 0.06274, 0.7506, 0.06274, 0.7506, 0.1252, 0.501, 0.1252, 0.501, 0.1252, 0.7506, 0.1252, 0.7506, 0.1876, 0.501, 0.1876, 0.501, 0.1876, 0.7506, 0.1876, 0.7506, 0.25, 0.501, 0.25, 0.501, 0.25, 0.7506, 0.25, 0.7506, 0.3124, 0.501, 0.3124, 0.501, 0.3124, 0.7506, 0.3124, 0.7506, 0.3748, 0.501, 0.3748, 0.8514, 0.7218, 0.7597, 0.7218, 0.6948, 0.6569, 0.6948, 0.5652, 0.7597, 0.5003, 0.8514, 0.5003, 0.9163, 0.5652, 0.9163, 0.6569, 0.501, 0.3748, 0.7506, 0.3748, 0.7506, 0.4373, 0.501, 0.4373, 0.501, 0.4373, 0.7506, 0.4373, 0.7506, 0.4997, 0.501, 0.4997, 0.2506, 0.7873, 0.2506, 0.879, 0.3155, 0.9439, 0.4072, 0.9439, 0.4721, 0.879, 0.4721, 0.7873, 0.4072, 0.7224, 0.3155, 0.7224, 0.2506, 0.0003184, 0.5003, 0.0003184, 0.5003, 0.06274, 0.2506, 0.06274, 0.2506, 0.06274, 0.5003, 0.06274, 0.5003, 0.1252, 0.2506, 0.1252, 0.2506, 0.1252, 0.5003, 0.1252, 0.5003, 0.1876, 0.2506, 0.1876, 0.2506, 0.1876, 0.5003, 0.1876, 0.5003, 0.25, 0.2506, 0.25, 0.2506, 0.25, 0.5003, 0.25, 0.5003, 0.3124, 0.2506, 0.3124, 0.2506, 0.3124, 0.5003, 0.3124, 0.5003, 0.3748, 0.2506, 0.3748, 0.8514, 0.9439, 0.7597, 0.9439, 0.6948, 0.879, 0.6948, 0.7873, 0.7597, 0.7224, 0.8514, 0.7224, 0.9163, 0.7873, 0.9163, 0.879, 0.2506, 0.3748, 0.5003, 0.3748, 0.5003, 0.4373, 0.2506, 0.4373, 0.2506, 0.4373, 0.5003, 0.4373, 0.5003, 0.4997, 0.2506, 0.4997, 0.7513, 0.06518, 0.7513, 0.1569, 0.8161, 0.2218, 0.9079, 0.2218, 0.9727, 0.1569, 0.9727, 0.06518, 0.9079, 0.0003184, 0.8161, 0.0003184])
me_cylinder.materials.append(mat_stand)
me_cylinder.update()

# ---- objects
ob_tv_camera = bpy.data.objects.new('tv-camera', me_tv_camera)
ob_stand = bpy.data.objects.new('Stand', me_cylinder)

# ---- transforms, parenting, visibility, modifiers, constraints
ob_tv_camera.location = (0.0, 0.0, 1.0)
ob_tv_camera.rotation_euler = (1.571, -0.0, 0.0)
ob_tv_camera.color = (0.8, 0.8, 0.8, 1.0)
ob_stand.location = (0.0, 0.0, 0.9795)

# ---- collection membership
col_collection.objects.link(ob_tv_camera)
col_collection.objects.link(ob_stand)

# ---- scene / render settings (as saved in the file)
scene.frame_start = 1; scene.frame_end = 250; scene.frame_set(1)
scene.render.engine = 'BLENDER_EEVEE_NEXT'
scene.render.fps = 30
scene.cycles.sampling_pattern = 'TABULATED_SOBOL'
scene.cycles.use_light_tree = False
scene.view_settings.view_transform = 'Filmic'
bpy.context.view_layer.update()

# ---- added for rendering (the .blend has no active camera and no usable light): camera, sun
cam_auto = bpy.data.cameras.new('AutoCamera')
cam_auto.lens = 50.0
cam_auto.sensor_width = 36.0
cam_auto.clip_end = 1000.0
ob_auto_camera = bpy.data.objects.new('AutoCamera', cam_auto)
scene.collection.objects.link(ob_auto_camera)
ob_auto_camera.location = (1.41586, -1.78424, 1.74849)
ob_auto_camera.rotation_euler = (1.09748, -7.21219e-08, 0.694738)
scene.camera = ob_auto_camera
light_auto_sun = bpy.data.lights.new('AutoSun', 'SUN')
light_auto_sun.energy = 3.0
light_auto_sun.angle = 0.0523599
ob_auto_sun = bpy.data.objects.new('AutoSun', light_auto_sun)
scene.collection.objects.link(ob_auto_sun)
ob_auto_sun.rotation_euler = (0.872665, 0.174533, 0.523599)
bpy.context.view_layer.update()
